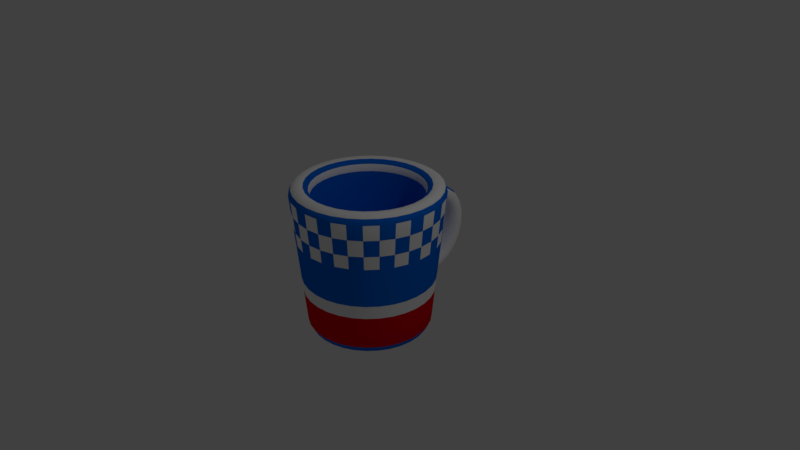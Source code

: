 # Source: Cup_Sample3.blend  (saved by Blender 2.79.0; exported with 4.5.12 LTS)
import bpy
from mathutils import Matrix  # noqa: F401  (used for matrix-valued properties, if any)

bpy.ops.wm.read_factory_settings(use_empty=True)
scene = bpy.context.scene
scene.name = 'Scene'

# ---- collections
col_collection_1 = bpy.data.collections.new('Collection 1'); scene.collection.children.link(col_collection_1)

# ---- materials (node trees are filled in below, after node groups)
mat_white = bpy.data.materials.new('White')
mat_white.alpha_threshold = 0.0
mat_white.use_transparent_shadow = False
mat_white.diffuse_color = (1.0, 1.0, 1.0, 1.0)
mat_white.roughness = 0.5
mat_white.specular_intensity = 1.0
mat_white.line_color = (0.0, 0.0, 0.0, 1.0)
mat_blue = bpy.data.materials.new('Blue')
mat_blue.alpha_threshold = 0.0
mat_blue.use_transparent_shadow = False
mat_blue.diffuse_color = (0.0, 0.1598, 0.8, 1.0)
mat_blue.roughness = 0.5
mat_red = bpy.data.materials.new('Red')
mat_red.alpha_threshold = 0.0
mat_red.use_transparent_shadow = False
mat_red.diffuse_color = (0.8, 0.0, 0.009742, 1.0)
mat_red.roughness = 0.5

# ---- material node trees

# ---- world
world_world = bpy.data.worlds.new('World'); scene.world = world_world
world_world.color = (0.05088, 0.05088, 0.05088)
world_world.use_sun_shadow = False
world_world.sun_shadow_jitter_overblur = 0.0
world_world.cycles.sampling_method = 'MANUAL'

# ---- cameras
cam_camera = bpy.data.cameras.new('Camera')
cam_camera.clip_end = 100.0
cam_camera.lens = 35.0
cam_camera.sensor_width = 32.0
cam_camera.sensor_height = 18.0
cam_camera.ortho_scale = 7.314
cam_camera.dof.focus_distance = 0.0
cam_camera.dof.aperture_fstop = 128.0

# ---- lights
light_lamp = bpy.data.lights.new('Lamp', 'POINT')
light_lamp.transmission_factor = 0.0
light_lamp.cutoff_distance = 30.0
light_lamp.energy = 100.0
light_lamp.shadow_buffer_clip_start = 1.001
light_lamp.shadow_soft_size = 0.1
light_lamp.shadow_maximum_resolution = 0.006
light_lamp.use_absolute_resolution = True

# ---- meshes
me_cube_001 = bpy.data.meshes.new('Cube.001')
me_cube_001.from_pydata([(0.3404, 0.8218, 1.0), (0.3787, 0.9142, 0.8905), (0.3686, 0.89, 0.9635), (0.2669, 0.6444, -1.0), (0.3132, 0.7562, -0.8905), (0.2972, 0.7174, -0.9695), (0.193, 0.9705, 0.8905), (0.1735, 0.8724, 1.0), (0.1879, 0.9448, 0.9635), (0.1361, 0.6841, -1.0), (0.1597, 0.8028, -0.8905), (0.1515, 0.7616, -0.9695), (1.248e-09, 0.9895, 0.8905), (1.277e-08, 0.8895, 1.0), (4.235e-09, 0.9633, 0.9635), (-6.147e-08, 0.6975, -1.0), (2.155e-08, 0.8185, -0.8905), (-9.166e-09, 0.7766, -0.9695), (0.1423, 0.7154, 0.8445), (0.1449, 0.7284, 0.9422), (0.1576, 0.7924, 0.9883), (0.2791, 0.6739, 0.8445), (0.3092, 0.7465, 0.9883), (0.2842, 0.6861, 0.9422), (0.3875, 0.58, -1.0), (0.4547, 0.6806, -0.8905), (0.4314, 0.6457, -0.9695), (0.4942, 0.7396, 1.0), (0.5497, 0.8227, 0.8905), (0.5352, 0.8009, 0.9635), (0.4932, 0.4932, -1.0), (0.5788, 0.5788, -0.8905), (0.5491, 0.5491, -0.9695), (0.629, 0.629, 1.0), (0.6997, 0.6997, 0.8905), (0.6812, 0.6812, 0.9635), (0.58, 0.3875, -1.0), (0.6806, 0.4547, -0.8905), (0.6457, 0.4314, -0.9695), (0.7396, 0.4942, 1.0), (0.8227, 0.5497, 0.8905), (0.8009, 0.5352, 0.9635), (0.6444, 0.2669, -1.0), (0.7562, 0.3132, -0.8905), (0.7174, 0.2972, -0.9695), (0.8218, 0.3404, 1.0), (0.9142, 0.3787, 0.8905), (0.89, 0.3686, 0.9635), (0.6841, 0.1361, -1.0), (0.8028, 0.1597, -0.8905), (0.7616, 0.1515, -0.9695), (0.8724, 0.1735, 1.0), (0.9705, 0.193, 0.8905), (0.9448, 0.1879, 0.9635), (0.6975, 3.763e-07, -1.0), (0.8185, 1.135e-07, -0.8905), (0.7766, 2.217e-07, -0.9695), (0.8895, 9.919e-08, 1.0), (0.9895, 7.77e-08, 0.8905), (0.9633, 8.346e-08, 0.9635), (0.6841, -0.1361, -1.0), (0.8028, -0.1597, -0.8905), (0.7616, -0.1515, -0.9695), (0.8724, -0.1735, 1.0), (0.9705, -0.193, 0.8905), (0.9448, -0.1879, 0.9635), (0.6444, -0.2669, -1.0), (0.7562, -0.3132, -0.8905), (0.7174, -0.2972, -0.9695), (0.8218, -0.3404, 1.0), (0.9142, -0.3787, 0.8905), (0.89, -0.3686, 0.9635), (0.58, -0.3875, -1.0), (0.6806, -0.4547, -0.8905), (0.6457, -0.4314, -0.9695), (0.7396, -0.4942, 1.0), (0.8227, -0.5497, 0.8905), (0.8009, -0.5352, 0.9635), (0.4932, -0.4932, -1.0), (0.5788, -0.5788, -0.8905), (0.5491, -0.5491, -0.9695), (0.629, -0.629, 1.0), (0.6997, -0.6997, 0.8905), (0.6812, -0.6812, 0.9635), (0.3875, -0.58, -1.0), (0.4547, -0.6806, -0.8905), (0.4314, -0.6457, -0.9695), (0.4942, -0.7396, 1.0), (0.5497, -0.8227, 0.8905), (0.5352, -0.8009, 0.9635), (0.2669, -0.6444, -1.0), (0.3132, -0.7562, -0.8905), (0.2972, -0.7174, -0.9695), (0.3404, -0.8218, 1.0), (0.3787, -0.9142, 0.8905), (0.3686, -0.89, 0.9635), (0.1361, -0.6841, -1.0), (0.1597, -0.8028, -0.8905), (0.1515, -0.7616, -0.9695), (0.1735, -0.8724, 1.0), (0.193, -0.9705, 0.8905), (0.1879, -0.9448, 0.9635), (-4.601e-07, -0.6975, -1.0), (-2.452e-07, -0.8185, -0.8905), (-3.336e-07, -0.7766, -0.9695), (-2.771e-07, -0.8895, 1.0), (-3.212e-07, -0.9895, 0.8905), (-3.096e-07, -0.9633, 0.9635), (-0.1361, -0.6841, -1.0), (-0.1597, -0.8028, -0.8905), (-0.1515, -0.7616, -0.9695), (-0.1735, -0.8724, 1.0), (-0.193, -0.9705, 0.8905), (-0.1879, -0.9448, 0.9635), (-0.2669, -0.6444, -1.0), (-0.3132, -0.7562, -0.8905), (-0.2972, -0.7174, -0.9695), (-0.3404, -0.8218, 1.0), (-0.3787, -0.9142, 0.8905), (-0.3686, -0.89, 0.9635), (-0.3875, -0.58, -1.0), (-0.4547, -0.6806, -0.8905), (-0.4314, -0.6457, -0.9695), (-0.4942, -0.7396, 1.0), (-0.5497, -0.8227, 0.8905), (-0.5352, -0.8009, 0.9635), (-0.4932, -0.4932, -1.0), (-0.5788, -0.5788, -0.8905), (-0.5491, -0.5491, -0.9695), (-0.629, -0.629, 1.0), (-0.6997, -0.6997, 0.8905), (-0.6812, -0.6812, 0.9635), (-0.58, -0.3875, -1.0), (-0.6806, -0.4547, -0.8905), (-0.6457, -0.4314, -0.9695), (-0.7396, -0.4942, 1.0), (-0.8227, -0.5497, 0.8905), (-0.8009, -0.5352, 0.9635), (-0.6444, -0.2669, -1.0), (-0.7562, -0.3132, -0.8905), (-0.7174, -0.2972, -0.9695), (-0.8218, -0.3404, 1.0), (-0.9142, -0.3787, 0.8905), (-0.89, -0.3686, 0.9635), (-0.6841, -0.1361, -1.0), (-0.8028, -0.1597, -0.8905), (-0.7616, -0.1515, -0.9695), (-0.8724, -0.1735, 1.0), (-0.9705, -0.193, 0.8905), (-0.9448, -0.1879, 0.9635), (-0.6975, 9.285e-07, -1.0), (-0.8185, 8.421e-07, -0.8905), (-0.7766, 8.837e-07, -0.9695), (-0.8895, 8.909e-07, 1.0), (-0.9895, 9.584e-07, 0.8905), (-0.9633, 9.41e-07, 0.9635), (-0.6841, 0.1361, -1.0), (-0.8028, 0.1597, -0.8905), (-0.7616, 0.1515, -0.9695), (-0.8724, 0.1735, 1.0), (-0.9705, 0.193, 0.8905), (-0.9448, 0.1879, 0.9635), (-0.6444, 0.2669, -1.0), (-0.7562, 0.3132, -0.8905), (-0.7174, 0.2972, -0.9695), (-0.8218, 0.3404, 1.0), (-0.9142, 0.3787, 0.8905), (-0.89, 0.3686, 0.9635), (-0.58, 0.3875, -1.0), (-0.6806, 0.4547, -0.8905), (-0.6457, 0.4314, -0.9695), (-0.7396, 0.4942, 1.0), (-0.8227, 0.5497, 0.8905), (-0.8009, 0.5352, 0.9635), (-0.4932, 0.4932, -1.0), (-0.5788, 0.5788, -0.8905), (-0.5491, 0.5491, -0.9695), (-0.629, 0.629, 1.0), (-0.6997, 0.6997, 0.8905), (-0.6811, 0.6812, 0.9635), (-0.3875, 0.58, -1.0), (-0.4547, 0.6806, -0.8905), (-0.4314, 0.6457, -0.9695), (-0.4942, 0.7396, 1.0), (-0.5497, 0.8227, 0.8905), (-0.5352, 0.8009, 0.9635), (-0.2669, 0.6444, -1.0), (-0.3132, 0.7562, -0.8905), (-0.2972, 0.7174, -0.9695), (-0.3404, 0.8218, 1.0), (-0.3787, 0.9142, 0.8905), (-0.3686, 0.89, 0.9635), (-0.1361, 0.6841, -1.0), (-0.1597, 0.8028, -0.8905), (-0.1515, 0.7616, -0.9695), (-0.1735, 0.8724, 1.0), (-0.193, 0.9705, 0.8905), (-0.1879, 0.9448, 0.9635), (3.119e-08, 0.7294, 0.8445), (2.967e-08, 0.7426, 0.9422), (2.215e-08, 0.808, 0.9883), (0.4052, 0.6065, 0.8445), (0.4489, 0.6718, 0.9883), (0.4126, 0.6175, 0.9422), (0.5158, 0.5158, 0.8445), (0.5713, 0.5713, 0.9883), (0.5251, 0.5251, 0.9422), (0.6065, 0.4052, 0.8445), (0.6718, 0.4489, 0.9883), (0.6175, 0.4126, 0.9422), (0.6739, 0.2791, 0.8445), (0.7465, 0.3092, 0.9883), (0.6861, 0.2842, 0.9422), (0.7154, 0.1423, 0.8445), (0.7924, 0.1576, 0.9883), (0.7284, 0.1449, 0.9422), (0.7294, 1.337e-07, 0.8445), (0.808, 1.167e-07, 0.9883), (0.7426, 1.308e-07, 0.9422), (0.7154, -0.1423, 0.8445), (0.7924, -0.1576, 0.9883), (0.7284, -0.1449, 0.9422), (0.6739, -0.2791, 0.8445), (0.7465, -0.3092, 0.9883), (0.6861, -0.2842, 0.9422), (0.6065, -0.4052, 0.8445), (0.6718, -0.4489, 0.9883), (0.6175, -0.4126, 0.9422), (0.5158, -0.5158, 0.8445), (0.5713, -0.5713, 0.9883), (0.5251, -0.5251, 0.9422), (0.4052, -0.6065, 0.8445), (0.4489, -0.6718, 0.9883), (0.4126, -0.6175, 0.9422), (0.2791, -0.6739, 0.8445), (0.3092, -0.7465, 0.9883), (0.2842, -0.6861, 0.9422), (0.1423, -0.7154, 0.8445), (0.1576, -0.7924, 0.9883), (0.1449, -0.7284, 0.9422), (-2.065e-07, -0.7294, 0.8445), (-2.411e-07, -0.808, 0.9883), (-2.123e-07, -0.7426, 0.9422), (-0.1423, -0.7154, 0.8445), (-0.1576, -0.7924, 0.9883), (-0.1449, -0.7284, 0.9422), (-0.2791, -0.6739, 0.8445), (-0.3092, -0.7465, 0.9883), (-0.2842, -0.6861, 0.9422), (-0.4052, -0.6065, 0.8445), (-0.4489, -0.6718, 0.9883), (-0.4126, -0.6175, 0.9422), (-0.5158, -0.5158, 0.8445), (-0.5713, -0.5713, 0.9883), (-0.5251, -0.5251, 0.9422), (-0.6065, -0.4052, 0.8445), (-0.6718, -0.4489, 0.9883), (-0.6175, -0.4126, 0.9422), (-0.6739, -0.2791, 0.8445), (-0.7465, -0.3092, 0.9883), (-0.6861, -0.2842, 0.9422), (-0.7154, -0.1423, 0.8445), (-0.7924, -0.1576, 0.9883), (-0.7284, -0.1449, 0.9422), (-0.7294, 7.83e-07, 0.8445), (-0.808, 8.359e-07, 0.9883), (-0.7426, 7.918e-07, 0.9422), (-0.7154, 0.1423, 0.8445), (-0.7924, 0.1576, 0.9883), (-0.7284, 0.1449, 0.9422), (-0.6739, 0.2791, 0.8445), (-0.7465, 0.3092, 0.9883), (-0.6861, 0.2842, 0.9422), (-0.6065, 0.4052, 0.8445), (-0.6718, 0.4489, 0.9883), (-0.6175, 0.4126, 0.9422), (-0.5158, 0.5158, 0.8445), (-0.5713, 0.5713, 0.9883), (-0.5251, 0.5251, 0.9422), (-0.4052, 0.6065, 0.8445), (-0.4489, 0.6718, 0.9883), (-0.4126, 0.6175, 0.9422), (-0.2791, 0.6739, 0.8445), (-0.2842, 0.6861, 0.9422), (-0.3092, 0.7465, 0.9883), (-0.1423, 0.7154, 0.8445), (-0.1449, 0.7284, 0.9422), (-0.1576, 0.7924, 0.9883), (-0.1784, 0.4308, -0.8061), (-0.2244, 0.5416, -0.6965), (-0.2085, 0.5033, -0.7586), (-0.3257, 0.4875, -0.6965), (-0.2591, 0.3877, -0.8061), (-0.3027, 0.453, -0.7586), (-0.09097, 0.4573, -0.8061), (-0.1144, 0.575, -0.6965), (-0.1063, 0.5343, -0.7586), (5.495e-08, 0.4663, -0.8061), (4.734e-08, 0.5863, -0.6965), (5.007e-08, 0.5448, -0.7586), (-0.4146, 0.4146, -0.6965), (-0.3297, 0.3297, -0.8061), (-0.3852, 0.3852, -0.7586), (-0.4875, 0.3257, -0.6965), (-0.3877, 0.2591, -0.8061), (-0.453, 0.3027, -0.7586), (-0.5416, 0.2244, -0.6965), (-0.4308, 0.1784, -0.8061), (-0.5033, 0.2085, -0.7586), (-0.575, 0.1144, -0.6965), (-0.4573, 0.09097, -0.8061), (-0.5343, 0.1063, -0.7586), (-0.5863, 6.884e-07, -0.6965), (-0.4663, 6.547e-07, -0.8061), (-0.5448, 6.758e-07, -0.7586), (-0.575, -0.1144, -0.6965), (-0.4573, -0.09097, -0.8061), (-0.5343, -0.1063, -0.7586), (-0.5416, -0.2244, -0.6965), (-0.4308, -0.1784, -0.8061), (-0.5033, -0.2085, -0.7586), (-0.4875, -0.3257, -0.6965), (-0.3877, -0.2591, -0.8061), (-0.453, -0.3027, -0.7586), (-0.4146, -0.4146, -0.6965), (-0.3297, -0.3297, -0.8061), (-0.3852, -0.3852, -0.7586), (-0.3257, -0.4875, -0.6965), (-0.2591, -0.3877, -0.8061), (-0.3027, -0.453, -0.7586), (-0.2244, -0.5416, -0.6965), (-0.1784, -0.4308, -0.8061), (-0.2085, -0.5033, -0.7586), (-0.1144, -0.575, -0.6965), (-0.09097, -0.4573, -0.8061), (-0.1063, -0.5343, -0.7586), (-1.437e-07, -0.5863, -0.6965), (-1.378e-07, -0.4663, -0.8061), (-1.408e-07, -0.5448, -0.7586), (0.1144, -0.575, -0.6965), (0.09097, -0.4573, -0.8061), (0.1063, -0.5343, -0.7586), (0.2244, -0.5416, -0.6965), (0.1784, -0.4308, -0.8061), (0.2085, -0.5033, -0.7586), (0.3257, -0.4875, -0.6965), (0.2591, -0.3877, -0.8061), (0.3027, -0.453, -0.7586), (0.4146, -0.4146, -0.6965), (0.3297, -0.3297, -0.8061), (0.3852, -0.3852, -0.7586), (0.4875, -0.3257, -0.6965), (0.3877, -0.2591, -0.8061), (0.453, -0.3027, -0.7586), (0.5416, -0.2244, -0.6965), (0.4308, -0.1784, -0.8061), (0.5033, -0.2085, -0.7586), (0.575, -0.1144, -0.6965), (0.4573, -0.09097, -0.8061), (0.5343, -0.1063, -0.7586), (0.5863, 1.666e-07, -0.6965), (0.4663, 1.108e-07, -0.8061), (0.5448, 1.489e-07, -0.7586), (0.575, 0.1144, -0.6965), (0.4573, 0.09097, -0.8061), (0.5343, 0.1063, -0.7586), (0.5416, 0.2244, -0.6965), (0.4308, 0.1784, -0.8061), (0.5033, 0.2085, -0.7586), (0.4875, 0.3257, -0.6965), (0.3877, 0.2591, -0.8061), (0.453, 0.3027, -0.7586), (0.4146, 0.4146, -0.6965), (0.3297, 0.3297, -0.8061), (0.3852, 0.3852, -0.7586), (0.3257, 0.4875, -0.6965), (0.2591, 0.3877, -0.8061), (0.3027, 0.453, -0.7586), (0.2244, 0.5416, -0.6965), (0.1784, 0.4308, -0.8061), (0.2085, 0.5033, -0.7586), (0.09097, 0.4573, -0.8061), (0.1144, 0.575, -0.6965), (0.1063, 0.5343, -0.7586), (0.3711, 0.8958, 0.6838), (0.363, 0.8762, 0.4629), (0.3298, 0.7961, -0.4406), (0.3212, 0.7755, -0.6735), (0.5387, 0.8062, 0.6838), (0.5269, 0.7886, 0.4629), (0.4787, 0.7165, -0.4406), (0.4663, 0.6979, -0.6735), (3.39e-07, 0.8734, -0.6959), (3.466e-07, 0.8938, -0.4131), (3.446e-07, 0.9767, 0.4403), (3.731e-07, 1.006, 0.7091), (0.6856, 0.6856, 0.6838), (0.6706, 0.6706, 0.4629), (0.6093, 0.6093, -0.4406), (0.5935, 0.5935, -0.6735), (0.8062, 0.5387, 0.6838), (0.7886, 0.5269, 0.4629), (0.7165, 0.4787, -0.4406), (0.6979, 0.4663, -0.6735), (0.8958, 0.3711, 0.6838), (0.8762, 0.363, 0.4629), (0.7961, 0.3298, -0.4406), (0.7755, 0.3212, -0.6735), (0.951, 0.1892, 0.6838), (0.9302, 0.185, 0.4629), (0.8451, 0.1681, -0.4406), (0.8232, 0.1638, -0.6735), (0.9696, 8.186e-08, 0.6838), (0.9484, 8.63e-08, 0.4629), (0.8617, 1.045e-07, -0.4406), (0.8394, 1.092e-07, -0.6735), (0.951, -0.1892, 0.6838), (0.9302, -0.185, 0.4629), (0.8451, -0.1681, -0.4406), (0.8232, -0.1638, -0.6735), (0.8958, -0.3711, 0.6838), (0.8762, -0.363, 0.4629), (0.7961, -0.3298, -0.4406), (0.7755, -0.3212, -0.6735), (0.8062, -0.5387, 0.6838), (0.7886, -0.5269, 0.4629), (0.7165, -0.4787, -0.4406), (0.6979, -0.4663, -0.6735), (0.6856, -0.6856, 0.6838), (0.6706, -0.6706, 0.4629), (0.6093, -0.6093, -0.4406), (0.5935, -0.5935, -0.6735), (0.5387, -0.8062, 0.6838), (0.5269, -0.7886, 0.4629), (0.4787, -0.7165, -0.4406), (0.4663, -0.6979, -0.6735), (0.3711, -0.8958, 0.6838), (0.363, -0.8762, 0.4629), (0.3298, -0.7961, -0.4406), (0.3212, -0.7755, -0.6735), (0.1892, -0.951, 0.6838), (0.185, -0.9302, 0.4629), (0.1681, -0.8451, -0.4406), (0.1638, -0.8232, -0.6735), (-3.123e-07, -0.9696, 0.6838), (-3.029e-07, -0.9484, 0.4629), (-2.644e-07, -0.8617, -0.4406), (-2.544e-07, -0.8394, -0.6735), (-0.1892, -0.951, 0.6838), (-0.185, -0.9302, 0.4629), (-0.1681, -0.8451, -0.4406), (-0.1638, -0.8232, -0.6735), (-0.3711, -0.8958, 0.6838), (-0.363, -0.8762, 0.4629), (-0.3298, -0.7961, -0.4406), (-0.3212, -0.7755, -0.6735), (-0.5387, -0.8062, 0.6838), (-0.5269, -0.7886, 0.4629), (-0.4787, -0.7165, -0.4406), (-0.4663, -0.6979, -0.6735), (-0.6856, -0.6856, 0.6838), (-0.6706, -0.6706, 0.4629), (-0.6093, -0.6093, -0.4406), (-0.5935, -0.5935, -0.6735), (-0.8062, -0.5387, 0.6838), (-0.7886, -0.5269, 0.4629), (-0.7165, -0.4787, -0.4406), (-0.6979, -0.4663, -0.6735), (-0.8958, -0.3711, 0.6838), (-0.8762, -0.363, 0.4629), (-0.7961, -0.3298, -0.4406), (-0.7755, -0.3212, -0.6735), (-0.951, -0.1892, 0.6838), (-0.9302, -0.185, 0.4629), (-0.8451, -0.1681, -0.4406), (-0.8232, -0.1637, -0.6735), (-0.9696, 9.449e-07, 0.6838), (-0.9484, 9.305e-07, 0.4629), (-0.8617, 8.715e-07, -0.4406), (-0.8394, 8.563e-07, -0.6735), (-0.951, 0.1892, 0.6838), (-0.9302, 0.185, 0.4629), (-0.8451, 0.1681, -0.4406), (-0.8232, 0.1638, -0.6735), (-0.8958, 0.3711, 0.6838), (-0.8762, 0.363, 0.4629), (-0.7961, 0.3298, -0.4406), (-0.7755, 0.3212, -0.6735), (-0.8062, 0.5387, 0.6838), (-0.7886, 0.5269, 0.4629), (-0.7165, 0.4787, -0.4406), (-0.6979, 0.4663, -0.6735), (-0.6856, 0.6856, 0.6838), (-0.6706, 0.6706, 0.4629), (-0.6093, 0.6093, -0.4406), (-0.5935, 0.5935, -0.6735), (-0.5387, 0.8062, 0.6838), (-0.5269, 0.7886, 0.4629), (-0.4787, 0.7165, -0.4406), (-0.4663, 0.6979, -0.6735), (-0.3711, 0.8958, 0.6838), (-0.363, 0.8762, 0.4629), (-0.3298, 0.7961, -0.4406), (-0.3212, 0.7755, -0.6735), (3.763e-07, 1.009, -0.6496), (3.744e-07, 0.9928, -0.4197), (3.725e-07, 1.081, 0.4514), (4.154e-07, 1.131, 0.665), (4.452e-07, 1.121, -0.3873), (5.178e-07, 1.228, -0.3282), (5.793e-07, 1.309, -0.24), (6.184e-07, 1.364, -0.1298), (6.277e-07, 1.392, -0.006454), (6.165e-07, 1.39, 0.119), (5.737e-07, 1.358, 0.2356), (5.271e-07, 1.297, 0.3346), (4.433e-07, 1.204, 0.4095), (4.899e-07, 1.197, -0.6007), (6.24e-07, 1.366, -0.5065), (7.134e-07, 1.493, -0.37), (7.618e-07, 1.576, -0.2063), (7.842e-07, 1.616, -0.02813), (7.767e-07, 1.61, 0.1536), (7.227e-07, 1.559, 0.3278), (6.389e-07, 1.458, 0.4817), (5.215e-07, 1.308, 0.5996), (0.1715, 0.8622, -0.2599), (0.1816, 0.9132, 0.2822), (0.3563, 0.8602, 0.2822), (0.3364, 0.8121, -0.2599), (0.5173, 0.7742, 0.2822), (0.4884, 0.7309, -0.2599), (1.436e-08, 0.8791, -0.2599), (8.182e-09, 0.9311, 0.2822), (-0.1715, 0.8622, -0.2599), (-0.1816, 0.9132, 0.2822), (0.6584, 0.6584, 0.2822), (0.6216, 0.6216, -0.2599), (0.7742, 0.5173, 0.2822), (0.7309, 0.4884, -0.2599), (0.8602, 0.3563, 0.2822), (0.8121, 0.3364, -0.2599), (0.9132, 0.1816, 0.2822), (0.8622, 0.1715, -0.2599), (0.9311, 8.993e-08, 0.2822), (0.8791, 1.008e-07, -0.2599), (0.9132, -0.1816, 0.2822), (0.8622, -0.1715, -0.2599), (0.8602, -0.3563, 0.2822), (0.8121, -0.3364, -0.2599), (0.7742, -0.5173, 0.2822), (0.7309, -0.4884, -0.2599), (0.6584, -0.6584, 0.2822), (0.6216, -0.6216, -0.2599), (0.5173, -0.7742, 0.2822), (0.4884, -0.7309, -0.2599), (0.3563, -0.8602, 0.2822), (0.3364, -0.8121, -0.2599), (0.1816, -0.9132, 0.2822), (0.1715, -0.8622, -0.2599), (-2.952e-07, -0.9311, 0.2822), (-2.721e-07, -0.8791, -0.2599), (-0.1816, -0.9132, 0.2822), (-0.1715, -0.8622, -0.2599), (-0.3563, -0.8602, 0.2822), (-0.3364, -0.8121, -0.2599), (-0.5173, -0.7742, 0.2822), (-0.4884, -0.7309, -0.2599), (-0.6584, -0.6584, 0.2822), (-0.6216, -0.6216, -0.2599), (-0.7742, -0.5173, 0.2822), (-0.7309, -0.4884, -0.2599), (-0.8602, -0.3563, 0.2822), (-0.8121, -0.3364, -0.2599), (-0.9132, -0.1816, 0.2822), (-0.8622, -0.1715, -0.2599), (-0.9311, 9.187e-07, 0.2822), (-0.8791, 8.833e-07, -0.2599), (-0.9132, 0.1816, 0.2822), (-0.8622, 0.1715, -0.2599), (-0.8602, 0.3563, 0.2822), (-0.8121, 0.3364, -0.2599), (-0.7742, 0.5173, 0.2822), (-0.7309, 0.4884, -0.2599), (-0.6584, 0.6584, 0.2822), (-0.6216, 0.6216, -0.2599), (-0.5173, 0.7742, 0.2822), (-0.4884, 0.7309, -0.2599), (-0.3563, 0.8602, 0.2822), (-0.3364, 0.8121, -0.2599), (0.08314, 0.8696, -0.6896), (0.1784, 0.8629, -0.5936), (0.1515, 0.8607, -0.6642), (0.1805, 0.8689, -0.5119), (0.0871, 0.8885, -0.4199), (0.157, 0.8757, -0.4457), (0.09912, 0.9723, 0.4469), (0.2022, 0.9678, 0.5364), (0.1754, 0.9632, 0.4723), (0.2041, 0.9755, 0.6118), (0.1029, 1.0, 0.703), (0.1807, 0.9852, 0.6784), (-0.1784, 0.8629, -0.5936), (-0.08314, 0.8696, -0.6896), (-0.1515, 0.8607, -0.6642), (-0.0871, 0.8885, -0.4199), (-0.1805, 0.8689, -0.5119), (-0.157, 0.8757, -0.4457), (-0.2022, 0.9678, 0.5364), (-0.09912, 0.9723, 0.4469), (-0.1754, 0.9632, 0.4723), (-0.1029, 1.0, 0.703), (-0.2041, 0.9755, 0.6118), (-0.1807, 0.9852, 0.6784), (0.07332, 1.006, -0.6437), (0.1595, 0.9921, -0.5653), (0.1303, 0.9988, -0.6162), (0.07614, 0.9899, -0.4268), (0.1606, 0.9882, -0.5077), (0.1332, 0.9866, -0.4559), (0.08815, 1.079, 0.4585), (0.1797, 1.089, 0.5345), (0.1504, 1.079, 0.4871), (0.1806, 1.1, 0.5869), (0.09079, 1.127, 0.6594), (0.1531, 1.115, 0.6329), (-0.1595, 0.9921, -0.5653), (-0.07332, 1.006, -0.6437), (-0.1303, 0.9988, -0.6162), (-0.07614, 0.9899, -0.4268), (-0.1606, 0.9882, -0.5077), (-0.1331, 0.9866, -0.4559), (-0.1797, 1.089, 0.5345), (-0.08815, 1.079, 0.4585), (-0.1504, 1.079, 0.4871), (-0.09079, 1.127, 0.6594), (-0.1806, 1.1, 0.5869), (-0.1531, 1.115, 0.6329), (0.08728, 1.204, 0.4162), (0.1782, 1.234, 0.4855), (0.1491, 1.213, 0.4427), (0.08598, 1.3, 0.3403), (0.1761, 1.352, 0.3955), (0.1472, 1.318, 0.3618), (0.08469, 1.363, 0.2396), (0.1741, 1.431, 0.2752), (0.1454, 1.388, 0.2536), (0.08341, 1.396, 0.1208), (0.1721, 1.472, 0.1351), (0.1436, 1.424, 0.1266), (0.08213, 1.398, -0.006896), (0.1701, 1.476, -0.01387), (0.1418, 1.427, -0.009311), (0.08085, 1.37, -0.1324), (0.1681, 1.443, -0.1601), (0.14, 1.397, -0.1428), (0.07957, 1.313, -0.2447), (0.1661, 1.376, -0.2922), (0.1381, 1.335, -0.2626), (0.07829, 1.23, -0.3344), (0.1641, 1.274, -0.3991), (0.1363, 1.245, -0.3587), (0.1621, 1.141, -0.4702), (0.077, 1.12, -0.3943), (0.1345, 1.126, -0.4223), (-0.077, 1.12, -0.3943), (-0.1621, 1.141, -0.4702), (-0.1345, 1.126, -0.4223), (-0.07828, 1.23, -0.3344), (-0.1641, 1.274, -0.3991), (-0.1363, 1.245, -0.3587), (-0.07956, 1.313, -0.2447), (-0.1661, 1.376, -0.2922), (-0.1381, 1.335, -0.2626), (-0.08084, 1.37, -0.1324), (-0.1681, 1.443, -0.1601), (-0.14, 1.397, -0.1428), (-0.08213, 1.398, -0.006896), (-0.1701, 1.476, -0.01387), (-0.1418, 1.427, -0.009311), (-0.08341, 1.396, 0.1208), (-0.1721, 1.472, 0.1351), (-0.1436, 1.424, 0.1266), (-0.08469, 1.363, 0.2396), (-0.1741, 1.431, 0.2752), (-0.1454, 1.388, 0.2536), (-0.08598, 1.3, 0.3403), (-0.1761, 1.352, 0.3955), (-0.1472, 1.318, 0.3618), (-0.1782, 1.234, 0.4855), (-0.08728, 1.204, 0.4162), (-0.1491, 1.213, 0.4427), (-0.1612, 1.16, -0.5246), (-0.07456, 1.192, -0.5954), (-0.1321, 1.179, -0.5707), (-0.1634, 1.309, -0.4441), (-0.07644, 1.361, -0.5024), (-0.1345, 1.341, -0.4824), (-0.1656, 1.422, -0.3249), (-0.07831, 1.487, -0.3672), (-0.1369, 1.463, -0.3527), (-0.1679, 1.496, -0.1793), (-0.08017, 1.57, -0.2045), (-0.1393, 1.543, -0.1957), (-0.1701, 1.532, -0.01932), (-0.08204, 1.609, -0.02724), (-0.1417, 1.581, -0.02417), (-0.1723, 1.527, 0.1435), (-0.08391, 1.604, 0.1535), (-0.1441, 1.575, 0.1505), (-0.1745, 1.481, 0.2977), (-0.08579, 1.552, 0.3265), (-0.1465, 1.525, 0.317), (-0.1767, 1.392, 0.4314), (-0.08767, 1.452, 0.4787), (-0.1489, 1.428, 0.4624), (-0.08955, 1.302, 0.5949), (-0.179, 1.259, 0.5319), (-0.1513, 1.284, 0.5724), (0.07456, 1.192, -0.5954), (0.1612, 1.16, -0.5246), (0.1321, 1.179, -0.5707), (0.07644, 1.361, -0.5024), (0.1634, 1.309, -0.4441), (0.1345, 1.341, -0.4824), (0.07831, 1.487, -0.3672), (0.1656, 1.422, -0.3249), (0.1369, 1.463, -0.3527), (0.08018, 1.57, -0.2045), (0.1679, 1.496, -0.1793), (0.1393, 1.543, -0.1957), (0.08205, 1.609, -0.02724), (0.1701, 1.532, -0.01932), (0.1417, 1.581, -0.02417), (0.08392, 1.604, 0.1535), (0.1723, 1.527, 0.1435), (0.1441, 1.575, 0.1505), (0.08579, 1.552, 0.3265), (0.1745, 1.481, 0.2977), (0.1465, 1.525, 0.317), (0.08767, 1.452, 0.4787), (0.1767, 1.392, 0.4314), (0.1489, 1.428, 0.4624), (0.179, 1.259, 0.5319), (0.08955, 1.302, 0.5949), (0.1513, 1.284, 0.5724), (4.657e-07, 0.9815, 0.7935), (4.359e-07, 0.94, 0.3669), (0.1347, 0.9307, 0.3718), (0.2756, 0.9153, 0.5063), (0.2802, 0.9279, 0.6442), (0.1417, 0.9708, 0.7888), (-0.2756, 0.9153, 0.5063), (-0.2802, 0.9279, 0.6442), (-0.1347, 0.9307, 0.3718), (-0.1417, 0.9708, 0.7888), (0.2465, 0.946, 0.7492), (0.2365, 0.9142, 0.4085), (-0.2365, 0.9142, 0.4085), (-0.2465, 0.946, 0.7492), (4.154e-07, 0.8316, -0.7876), (4.247e-07, 0.8722, -0.3434), (0.1172, 0.8234, -0.7828), (0.2434, 0.8118, -0.6304), (0.2482, 0.8243, -0.4862), (0.1244, 0.8624, -0.3484), (-0.1172, 0.8234, -0.7828), (-0.2434, 0.8118, -0.6304), (-0.2482, 0.8243, -0.4862), (-0.1244, 0.8624, -0.3484), (0.2169, 0.8406, -0.3854), (0.2065, 0.8094, -0.7414), (-0.2065, 0.8094, -0.7414), (-0.2169, 0.8406, -0.3854), (1.043e-07, 2.98e-07, -0.8061), (1.043e-07, 2.98e-07, -0.8061), (8.941e-08, 2.98e-07, -0.8061), (8.941e-08, 2.98e-07, -0.8061), (8.941e-08, 2.98e-07, -0.8061), (8.941e-08, 2.831e-07, -0.8061), (8.941e-08, 2.831e-07, -0.8061), (8.941e-08, 2.841e-07, -0.8061), (8.941e-08, 2.831e-07, -0.8061), (8.941e-08, 2.831e-07, -0.8061), (8.941e-08, 2.98e-07, -0.8061), (8.941e-08, 2.98e-07, -0.8061), (8.941e-08, 2.98e-07, -0.8061), (1.043e-07, 2.98e-07, -0.8061), (1.043e-07, 2.98e-07, -0.8061), (1.01e-07, 2.98e-07, -0.8061), (1.043e-07, 2.98e-07, -0.8061), (1.043e-07, 2.98e-07, -0.8061), (8.941e-08, 2.98e-07, -0.8061), (8.941e-08, 2.98e-07, -0.8061), (8.941e-08, 2.98e-07, -0.8061), (8.941e-08, 2.831e-07, -0.8061), (8.941e-08, 2.831e-07, -0.8061), (8.941e-08, 2.841e-07, -0.8061), (8.941e-08, 2.831e-07, -0.8061), (8.941e-08, 2.831e-07, -0.8061), (8.941e-08, 2.98e-07, -0.8061), (8.941e-08, 2.98e-07, -0.8061), (1.01e-07, 2.98e-07, -0.8061), (1.043e-07, 2.98e-07, -0.8061), (8.941e-08, 2.98e-07, -0.8061), (1.043e-07, 2.98e-07, -0.8061), (5.96e-08, 2.98e-07, -1.0), (7.451e-08, 2.98e-07, -1.0), (6.938e-08, 2.98e-07, -1.0), (5.96e-08, 2.98e-07, -1.0), (5.96e-08, 2.98e-07, -1.0), (5.96e-08, 2.98e-07, -1.0), (5.96e-08, 2.98e-07, -1.0), (5.96e-08, 2.831e-07, -1.0), (5.96e-08, 2.85e-07, -1.0), (5.96e-08, 2.831e-07, -1.0), (5.96e-08, 2.98e-07, -1.0), (5.96e-08, 2.98e-07, -1.0), (5.96e-08, 2.98e-07, -1.0), (5.96e-08, 2.98e-07, -1.0), (5.96e-08, 2.98e-07, -1.0), (7.451e-08, 2.98e-07, -1.0), (6.938e-08, 2.98e-07, -1.0), (7.451e-08, 2.98e-07, -1.0), (5.96e-08, 2.98e-07, -1.0), (5.96e-08, 2.98e-07, -1.0), (5.96e-08, 2.98e-07, -1.0), (5.96e-08, 2.98e-07, -1.0), (5.96e-08, 2.98e-07, -1.0), (5.96e-08, 2.831e-07, -1.0), (5.96e-08, 2.85e-07, -1.0), (5.96e-08, 2.831e-07, -1.0), (5.96e-08, 2.98e-07, -1.0), (5.96e-08, 2.98e-07, -1.0), (5.96e-08, 2.98e-07, -1.0), (5.96e-08, 2.98e-07, -1.0), (5.96e-08, 2.98e-07, -1.0), (7.451e-08, 2.98e-07, -1.0)], [], [(424, 76, 82, 428), (384, 1, 28, 388), (0, 7, 20, 22), (216, 213, 363, 360), (766, 603, 392, 760), (488, 172, 178, 492), (240, 237, 339, 336), (156, 162, 832, 831), (412, 58, 64, 416), (273, 270, 306, 303), (22, 202, 27, 0), (444, 106, 112, 448), (249, 246, 330, 327), (202, 205, 33, 27), (476, 154, 160, 480), (225, 222, 354, 351), (205, 208, 39, 33), (200, 20, 7, 13), (21, 18, 382, 378), (208, 211, 45, 39), (400, 40, 46, 404), (282, 279, 291, 289), (211, 214, 51, 45), (432, 88, 94, 436), (258, 255, 321, 318), (214, 217, 57, 51), (464, 136, 142, 468), (234, 231, 345, 342), (217, 220, 63, 57), (496, 184, 190, 500), (210, 207, 369, 366), (220, 223, 69, 63), (267, 264, 312, 309), (18, 198, 298, 382), (223, 226, 75, 69), (420, 70, 76, 424), (204, 201, 375, 372), (226, 229, 81, 75), (452, 118, 124, 456), (243, 240, 336, 333), (229, 232, 87, 81), (484, 166, 172, 488), (232, 235, 93, 87), (408, 52, 58, 412), (219, 216, 360, 357), (235, 238, 99, 93), (440, 100, 106, 444), (276, 273, 303, 300), (238, 241, 105, 99), (472, 148, 154, 476), (252, 249, 327, 324), (241, 244, 111, 105), (228, 225, 351, 348), (388, 28, 34, 396), (244, 247, 117, 111), (396, 34, 40, 400), (198, 285, 295, 298), (247, 250, 123, 117), (428, 82, 88, 432), (261, 258, 318, 315), (250, 253, 129, 123), (460, 130, 136, 464), (237, 234, 342, 339), (253, 256, 135, 129), (492, 178, 184, 496), (213, 210, 366, 363), (256, 259, 141, 135), (615, 720, 662, 618), (270, 267, 309, 306), (259, 262, 147, 141), (416, 64, 70, 420), (246, 243, 333, 330), (262, 265, 153, 147), (448, 112, 118, 452), (222, 219, 357, 354), (265, 268, 159, 153), (480, 160, 166, 484), (201, 21, 378, 375), (268, 271, 165, 159), (404, 46, 52, 408), (279, 276, 300, 291), (271, 274, 171, 165), (436, 94, 100, 440), (255, 252, 324, 321), (274, 277, 177, 171), (468, 142, 148, 472), (284, 287, 195, 189), (231, 228, 348, 345), (395, 600, 624, 507), (287, 200, 13, 195), (456, 124, 130, 460), (207, 204, 372, 369), (277, 280, 183, 177), (611, 395, 507, 635), (264, 261, 315, 312), (12, 14, 8, 6), (2, 8, 7, 0), (10, 4, 5, 11), (11, 9, 15, 17), (284, 280, 281, 283), (283, 281, 279, 282), (1, 2, 29, 28), (8, 14, 13, 7), (16, 10, 11, 17), (26, 24, 3, 5), (287, 284, 283, 286), (286, 283, 282, 285), (200, 287, 286, 199), (199, 286, 285, 198), (280, 277, 278, 281), (281, 278, 276, 279), (4, 25, 26, 5), (32, 30, 24, 26), (28, 29, 35, 34), (29, 2, 0, 27), (277, 274, 275, 278), (278, 275, 273, 276), (25, 31, 32, 26), (38, 36, 30, 32), (34, 35, 41, 40), (35, 29, 27, 33), (274, 271, 272, 275), (275, 272, 270, 273), (31, 37, 38, 32), (44, 42, 36, 38), (40, 41, 47, 46), (41, 35, 33, 39), (271, 268, 269, 272), (272, 269, 267, 270), (37, 43, 44, 38), (50, 48, 42, 44), (46, 47, 53, 52), (47, 41, 39, 45), (268, 265, 266, 269), (269, 266, 264, 267), (43, 49, 50, 44), (56, 54, 48, 50), (52, 53, 59, 58), (53, 47, 45, 51), (265, 262, 263, 266), (266, 263, 261, 264), (49, 55, 56, 50), (62, 60, 54, 56), (58, 59, 65, 64), (59, 53, 51, 57), (262, 259, 260, 263), (263, 260, 258, 261), (55, 61, 62, 56), (68, 66, 60, 62), (64, 65, 71, 70), (65, 59, 57, 63), (259, 256, 257, 260), (260, 257, 255, 258), (61, 67, 68, 62), (74, 72, 66, 68), (70, 71, 77, 76), (71, 65, 63, 69), (256, 253, 254, 257), (257, 254, 252, 255), (67, 73, 74, 68), (80, 78, 72, 74), (76, 77, 83, 82), (77, 71, 69, 75), (253, 250, 251, 254), (254, 251, 249, 252), (73, 79, 80, 74), (86, 84, 78, 80), (82, 83, 89, 88), (83, 77, 75, 81), (250, 247, 248, 251), (251, 248, 246, 249), (79, 85, 86, 80), (92, 90, 84, 86), (88, 89, 95, 94), (89, 83, 81, 87), (247, 244, 245, 248), (248, 245, 243, 246), (85, 91, 92, 86), (98, 96, 90, 92), (94, 95, 101, 100), (95, 89, 87, 93), (244, 241, 242, 245), (245, 242, 240, 243), (91, 97, 98, 92), (104, 102, 96, 98), (100, 101, 107, 106), (101, 95, 93, 99), (241, 238, 239, 242), (242, 239, 237, 240), (97, 103, 104, 98), (110, 108, 102, 104), (106, 107, 113, 112), (107, 101, 99, 105), (238, 235, 236, 239), (239, 236, 234, 237), (103, 109, 110, 104), (116, 114, 108, 110), (112, 113, 119, 118), (113, 107, 105, 111), (235, 232, 233, 236), (236, 233, 231, 234), (109, 115, 116, 110), (122, 120, 114, 116), (118, 119, 125, 124), (119, 113, 111, 117), (232, 229, 230, 233), (233, 230, 228, 231), (115, 121, 122, 116), (128, 126, 120, 122), (124, 125, 131, 130), (125, 119, 117, 123), (229, 226, 227, 230), (230, 227, 225, 228), (121, 127, 128, 122), (134, 132, 126, 128), (130, 131, 137, 136), (131, 125, 123, 129), (226, 223, 224, 227), (227, 224, 222, 225), (127, 133, 134, 128), (140, 138, 132, 134), (136, 137, 143, 142), (137, 131, 129, 135), (223, 220, 221, 224), (224, 221, 219, 222), (133, 139, 140, 134), (146, 144, 138, 140), (142, 143, 149, 148), (143, 137, 135, 141), (220, 217, 218, 221), (221, 218, 216, 219), (139, 145, 146, 140), (152, 150, 144, 146), (148, 149, 155, 154), (149, 143, 141, 147), (217, 214, 215, 218), (218, 215, 213, 216), (145, 151, 152, 146), (158, 156, 150, 152), (154, 155, 161, 160), (155, 149, 147, 153), (214, 211, 212, 215), (215, 212, 210, 213), (151, 157, 158, 152), (164, 162, 156, 158), (160, 161, 167, 166), (161, 155, 153, 159), (211, 208, 209, 212), (212, 209, 207, 210), (157, 163, 164, 158), (170, 168, 162, 164), (166, 167, 173, 172), (167, 161, 159, 165), (208, 205, 206, 209), (209, 206, 204, 207), (163, 169, 170, 164), (176, 174, 168, 170), (172, 173, 179, 178), (173, 167, 165, 171), (205, 202, 203, 206), (206, 203, 201, 204), (169, 175, 176, 170), (182, 180, 174, 176), (178, 179, 185, 184), (179, 173, 171, 177), (202, 22, 23, 203), (203, 23, 21, 201), (175, 181, 182, 176), (188, 186, 180, 182), (184, 185, 191, 190), (185, 179, 177, 183), (20, 200, 199, 19), (19, 199, 198, 18), (181, 187, 188, 182), (194, 192, 186, 188), (190, 191, 197, 196), (191, 185, 183, 189), (22, 20, 19, 23), (23, 19, 18, 21), (187, 193, 194, 188), (17, 15, 192, 194), (196, 197, 14, 12), (197, 191, 189, 195), (193, 16, 17, 194), (280, 284, 189, 183), (14, 197, 195, 13), (289, 290, 296, 295), (290, 293, 292, 288), (295, 296, 299, 298), (296, 290, 288, 294), (300, 302, 293, 291), (299, 296, 294, 297), (303, 305, 302, 300), (293, 302, 301, 292), (306, 308, 305, 303), (302, 305, 304, 301), (309, 311, 308, 306), (305, 308, 307, 304), (312, 314, 311, 309), (308, 311, 310, 307), (315, 317, 314, 312), (311, 314, 313, 310), (318, 320, 317, 315), (314, 317, 316, 313), (321, 323, 320, 318), (317, 320, 319, 316), (324, 326, 323, 321), (320, 323, 322, 319), (327, 329, 326, 324), (323, 326, 325, 322), (330, 332, 329, 327), (326, 329, 328, 325), (333, 335, 332, 330), (329, 332, 331, 328), (336, 338, 335, 333), (332, 335, 334, 331), (339, 341, 338, 336), (335, 338, 337, 334), (342, 344, 341, 339), (338, 341, 340, 337), (345, 347, 344, 342), (341, 344, 343, 340), (348, 350, 347, 345), (344, 347, 346, 343), (351, 353, 350, 348), (347, 350, 349, 346), (354, 356, 353, 351), (350, 353, 352, 349), (357, 359, 356, 354), (353, 356, 355, 352), (360, 362, 359, 357), (356, 359, 358, 355), (363, 365, 362, 360), (359, 362, 361, 358), (366, 368, 365, 363), (362, 365, 364, 361), (369, 371, 368, 366), (365, 368, 367, 364), (372, 374, 371, 369), (368, 371, 370, 367), (375, 377, 374, 372), (371, 374, 373, 370), (378, 380, 377, 375), (374, 377, 376, 373), (298, 299, 383, 382), (377, 380, 379, 376), (382, 383, 380, 378), (383, 299, 297, 381), (380, 383, 381, 379), (602, 606, 630, 626), (754, 609, 394, 747), (121, 459, 463, 127), (459, 458, 462, 463), (566, 457, 461, 568), (457, 456, 460, 461), (763, 764, 386, 387), (761, 532, 526, 765), (749, 750, 384, 385), (747, 394, 596, 748), (139, 471, 475, 145), (471, 470, 474, 475), (572, 469, 473, 574), (469, 468, 472, 473), (91, 439, 443, 97), (439, 438, 442, 443), (556, 437, 441, 558), (437, 436, 440, 441), (43, 407, 411, 49), (407, 406, 410, 411), (540, 405, 409, 542), (405, 404, 408, 409), (157, 483, 487, 163), (483, 482, 486, 487), (578, 481, 485, 580), (481, 480, 484, 485), (109, 451, 455, 115), (451, 450, 454, 455), (562, 449, 453, 564), (449, 448, 452, 453), (61, 419, 423, 67), (419, 418, 422, 423), (546, 417, 421, 548), (417, 416, 420, 421), (392, 603, 627, 504), (394, 609, 633, 506), (175, 495, 499, 181), (495, 494, 498, 499), (584, 493, 497, 586), (493, 492, 496, 497), (127, 463, 467, 133), (463, 462, 466, 467), (568, 461, 465, 570), (461, 460, 464, 465), (79, 431, 435, 85), (431, 430, 434, 435), (552, 429, 433, 554), (429, 428, 432, 433), (31, 399, 403, 37), (399, 398, 402, 403), (536, 397, 401, 538), (397, 396, 400, 401), (25, 391, 399, 31), (391, 390, 398, 399), (530, 389, 397, 536), (389, 388, 396, 397), (145, 475, 479, 151), (475, 474, 478, 479), (574, 473, 477, 576), (473, 472, 476, 477), (97, 443, 447, 103), (443, 442, 446, 447), (558, 441, 445, 560), (441, 440, 444, 445), (49, 411, 415, 55), (411, 410, 414, 415), (542, 409, 413, 544), (409, 408, 412, 413), (163, 487, 491, 169), (487, 486, 490, 491), (580, 485, 489, 582), (485, 484, 488, 489), (115, 455, 459, 121), (455, 454, 458, 459), (564, 453, 457, 566), (453, 452, 456, 457), (67, 423, 427, 73), (423, 422, 426, 427), (548, 421, 425, 550), (421, 420, 424, 425), (181, 499, 503, 187), (499, 498, 502, 503), (586, 497, 501, 588), (497, 496, 500, 501), (133, 467, 471, 139), (467, 466, 470, 471), (570, 465, 469, 572), (465, 464, 468, 469), (85, 435, 439, 91), (435, 434, 438, 439), (554, 433, 437, 556), (433, 432, 436, 437), (37, 403, 407, 43), (403, 402, 406, 407), (538, 401, 405, 540), (401, 400, 404, 405), (151, 479, 483, 157), (479, 478, 482, 483), (576, 477, 481, 578), (477, 476, 480, 481), (103, 447, 451, 109), (447, 446, 450, 451), (560, 445, 449, 562), (445, 444, 448, 449), (55, 415, 419, 61), (415, 414, 418, 419), (544, 413, 417, 546), (413, 412, 416, 417), (169, 491, 495, 175), (491, 490, 494, 495), (582, 489, 493, 584), (489, 488, 492, 493), (593, 591, 615, 618), (590, 392, 504, 614), (599, 597, 621, 623), (596, 394, 506, 620), (4, 387, 391, 25), (387, 386, 390, 391), (528, 385, 389, 530), (385, 384, 388, 389), (73, 427, 431, 79), (427, 426, 430, 431), (550, 425, 429, 552), (425, 424, 428, 429), (642, 741, 743, 639), (690, 516, 506, 633), (525, 716, 635, 507), (744, 525, 507, 624), (767, 768, 606, 602), (755, 196, 12, 746), (760, 392, 590, 762), (769, 534, 532, 761), (746, 12, 6, 751), (752, 753, 612, 608), (630, 666, 692, 626), (516, 638, 620, 506), (645, 738, 741, 642), (648, 735, 738, 645), (651, 732, 735, 648), (654, 729, 732, 651), (657, 726, 729, 654), (660, 723, 726, 657), (720, 723, 660, 662), (666, 669, 695, 692), (639, 743, 623, 621), (693, 696, 518, 517), (713, 687, 689, 717), (710, 684, 687, 713), (707, 681, 684, 710), (704, 678, 681, 707), (701, 675, 678, 704), (698, 672, 675, 701), (695, 669, 672, 698), (717, 689, 632, 636), (686, 515, 516, 690), (683, 514, 515, 686), (680, 513, 514, 683), (677, 512, 513, 680), (674, 511, 512, 677), (671, 510, 511, 674), (668, 509, 510, 671), (508, 509, 668, 665), (627, 693, 517, 504), (517, 518, 722, 719), (524, 714, 716, 525), (523, 711, 714, 524), (522, 708, 711, 523), (521, 705, 708, 522), (520, 702, 705, 521), (519, 699, 702, 520), (518, 696, 699, 519), (505, 508, 665, 629), (771, 592, 591, 763), (740, 524, 525, 744), (737, 523, 524, 740), (734, 522, 523, 737), (731, 521, 522, 734), (728, 520, 521, 731), (725, 519, 520, 728), (722, 518, 519, 725), (617, 663, 508, 505), (515, 641, 638, 516), (514, 644, 641, 515), (513, 647, 644, 514), (512, 650, 647, 513), (511, 653, 650, 512), (510, 656, 653, 511), (509, 659, 656, 510), (663, 659, 509, 508), (504, 517, 719, 614), (426, 551, 553, 430), (550, 552, 553, 551), (386, 529, 531, 390), (528, 530, 531, 529), (526, 527, 528, 529), (490, 583, 585, 494), (582, 584, 585, 583), (414, 545, 547, 418), (544, 546, 547, 545), (446, 561, 563, 450), (560, 562, 563, 561), (478, 577, 579, 482), (576, 578, 579, 577), (402, 539, 541, 406), (538, 540, 541, 539), (434, 555, 557, 438), (554, 556, 557, 555), (466, 571, 573, 470), (570, 572, 573, 571), (498, 587, 589, 502), (586, 588, 589, 587), (422, 549, 551, 426), (548, 550, 551, 549), (454, 565, 567, 458), (564, 566, 567, 565), (486, 581, 583, 490), (580, 582, 583, 581), (410, 543, 545, 414), (542, 544, 545, 543), (442, 559, 561, 446), (558, 560, 561, 559), (474, 575, 577, 478), (574, 576, 577, 575), (390, 531, 537, 398), (530, 536, 537, 531), (398, 537, 539, 402), (536, 538, 539, 537), (430, 553, 555, 434), (552, 554, 555, 553), (462, 569, 571, 466), (568, 570, 571, 569), (494, 585, 587, 498), (584, 586, 587, 585), (608, 612, 636, 632), (534, 535, 533, 532), (418, 547, 549, 422), (546, 548, 549, 547), (450, 563, 565, 454), (562, 564, 565, 563), (482, 579, 581, 486), (578, 580, 581, 579), (406, 541, 543, 410), (540, 542, 543, 541), (438, 557, 559, 442), (556, 558, 559, 557), (470, 573, 575, 474), (572, 574, 575, 573), (393, 594, 617, 505), (532, 533, 527, 526), (458, 567, 569, 462), (566, 568, 569, 567), (605, 393, 505, 629), (588, 535, 534, 589), (5, 3, 9, 11), (770, 529, 386, 764), (757, 598, 597, 749), (756, 1, 384, 750), (772, 767, 602, 604), (773, 769, 605, 607), (758, 752, 608, 610), (759, 755, 611, 613), (608, 632, 634, 610), (610, 634, 633, 609), (618, 662, 664, 619), (619, 664, 663, 617), (599, 623, 625, 601), (601, 625, 624, 600), (596, 620, 622, 598), (598, 622, 621, 597), (615, 591, 592, 616), (616, 592, 590, 614), (605, 629, 631, 607), (607, 631, 630, 606), (627, 603, 604, 628), (628, 604, 602, 626), (636, 612, 613, 637), (637, 613, 611, 635), (617, 594, 595, 619), (619, 595, 593, 618), (632, 689, 691, 634), (634, 691, 690, 633), (635, 716, 718, 637), (637, 718, 717, 636), (623, 743, 745, 625), (625, 745, 744, 624), (620, 638, 640, 622), (622, 640, 639, 621), (638, 641, 643, 640), (640, 643, 642, 639), (641, 644, 646, 643), (643, 646, 645, 642), (644, 647, 649, 646), (646, 649, 648, 645), (647, 650, 652, 649), (649, 652, 651, 648), (650, 653, 655, 652), (652, 655, 654, 651), (653, 656, 658, 655), (655, 658, 657, 654), (656, 659, 661, 658), (658, 661, 660, 657), (659, 663, 664, 661), (661, 664, 662, 660), (629, 665, 667, 631), (631, 667, 666, 630), (665, 668, 670, 667), (667, 670, 669, 666), (668, 671, 673, 670), (670, 673, 672, 669), (671, 674, 676, 673), (673, 676, 675, 672), (674, 677, 679, 676), (676, 679, 678, 675), (677, 680, 682, 679), (679, 682, 681, 678), (680, 683, 685, 682), (682, 685, 684, 681), (683, 686, 688, 685), (685, 688, 687, 684), (686, 690, 691, 688), (688, 691, 689, 687), (626, 692, 694, 628), (628, 694, 693, 627), (692, 695, 697, 694), (694, 697, 696, 693), (695, 698, 700, 697), (697, 700, 699, 696), (698, 701, 703, 700), (700, 703, 702, 699), (701, 704, 706, 703), (703, 706, 705, 702), (704, 707, 709, 706), (706, 709, 708, 705), (707, 710, 712, 709), (709, 712, 711, 708), (710, 713, 715, 712), (712, 715, 714, 711), (713, 717, 718, 715), (715, 718, 716, 714), (614, 719, 721, 616), (616, 721, 720, 615), (719, 722, 724, 721), (721, 724, 723, 720), (722, 725, 727, 724), (724, 727, 726, 723), (725, 728, 730, 727), (727, 730, 729, 726), (728, 731, 733, 730), (730, 733, 732, 729), (731, 734, 736, 733), (733, 736, 735, 732), (734, 737, 739, 736), (736, 739, 738, 735), (737, 740, 742, 739), (739, 742, 741, 738), (740, 744, 745, 742), (742, 745, 743, 741), (751, 6, 1, 756), (748, 596, 598, 757), (765, 526, 529, 770), (762, 590, 592, 771), (766, 772, 604, 603), (768, 773, 607, 606), (754, 758, 610, 609), (753, 759, 613, 612), (500, 190, 759, 753), (535, 588, 758, 754), (527, 748, 757, 528), (600, 751, 756, 601), (190, 196, 755, 759), (588, 501, 752, 758), (601, 756, 750, 599), (528, 757, 749, 385), (501, 500, 753, 752), (395, 746, 751, 600), (611, 755, 746, 395), (533, 747, 748, 527), (597, 599, 750, 749), (535, 754, 747, 533), (502, 589, 773, 768), (193, 187, 772, 766), (10, 762, 771, 4), (594, 765, 770, 595), (589, 534, 769, 773), (187, 503, 767, 772), (595, 770, 764, 593), (4, 771, 763, 387), (605, 769, 761, 393), (16, 760, 762, 10), (503, 502, 768, 767), (393, 761, 765, 594), (591, 593, 764, 763), (193, 766, 760, 16), (291, 293, 290, 289), (6, 8, 2, 1), (285, 282, 289, 295), (292, 301, 801, 804), (322, 325, 793, 794), (346, 349, 785, 786), (370, 373, 777, 778), (288, 292, 804, 805), (313, 316, 796, 797), (337, 340, 788, 789), (361, 364, 780, 781), (304, 307, 799, 800), (328, 331, 791, 792), (352, 355, 783, 784), (376, 379, 775, 776), (297, 294, 803, 802), (319, 322, 794, 795), (343, 346, 786, 787), (367, 370, 778, 779), (310, 313, 797, 798), (334, 337, 789, 790), (358, 361, 781, 782), (301, 304, 800, 801), (325, 328, 792, 793), (349, 352, 784, 785), (373, 376, 776, 777), (379, 381, 774, 775), (294, 288, 805, 803), (316, 319, 795, 796), (340, 343, 787, 788), (364, 367, 779, 780), (307, 310, 798, 799), (331, 334, 790, 791), (355, 358, 782, 783), (381, 297, 802, 774), (808, 807, 806, 809, 810, 811, 812, 813, 814, 815, 816, 817, 818, 819, 820, 821, 822, 823, 824, 825, 826, 827, 828, 829, 830, 831, 832, 833, 834, 835, 836, 837), (192, 15, 808, 837), (108, 114, 824, 823), (60, 66, 816, 815), (162, 168, 833, 832), (114, 120, 825, 824), (66, 72, 817, 816), (168, 174, 834, 833), (3, 24, 809, 806), (120, 126, 826, 825), (72, 78, 818, 817), (174, 180, 835, 834), (24, 30, 810, 809), (126, 132, 827, 826), (186, 192, 837, 836), (78, 84, 819, 818), (180, 186, 836, 835), (30, 36, 811, 810), (9, 3, 806, 807), (132, 138, 828, 827), (84, 90, 820, 819), (36, 42, 812, 811), (138, 144, 829, 828), (90, 96, 821, 820), (42, 48, 813, 812), (144, 150, 830, 829), (15, 9, 807, 808), (96, 102, 822, 821), (48, 54, 814, 813), (150, 156, 831, 830), (102, 108, 823, 822), (54, 60, 815, 814)])
me_cube_001.polygons.foreach_set('use_smooth', [True] * 809)
me_cube_001.polygons.foreach_set('material_index', [0, 1, 0, 1, 2, 0, 1, 1, 1, 1, 0, 1, 1, 0, 1, 1, 0, 0, 1, 0, 0, 1, 0, 0, 1, 0, 0, 1, 0, 0, 1, 0, 1, 1, 0, 1, 1, 0, 1, 1, 0, 1, 0, 0, 1, 0, 0, 1, 0, 0, 1, 0, 1, 0, 0, 1, 1, 0, 1, 1, 0, 1, 1, 0, 1, 1, 0, 0, 1, 0, 0, 1, 0, 0, 1, 0, 0, 1, 0, 1, 1, 0, 1, 1, 0, 1, 0, 1, 1, 0, 0, 1, 0, 1, 1, 1, 0, 1, 1, 1, 0, 1, 0, 1, 1, 1, 0, 1, 0, 1, 0, 1, 1, 1, 0, 1, 0, 1, 1, 1, 0, 1, 0, 1, 1, 1, 0, 1, 0, 1, 1, 1, 0, 1, 0, 1, 1, 1, 0, 1, 0, 1, 1, 1, 0, 1, 0, 1, 1, 1, 0, 1, 0, 1, 1, 1, 0, 1, 0, 1, 1, 1, 0, 1, 0, 1, 1, 1, 0, 1, 0, 1, 1, 1, 0, 1, 0, 1, 1, 1, 0, 1, 0, 1, 1, 1, 0, 1, 0, 1, 1, 1, 0, 1, 0, 1, 1, 1, 0, 1, 0, 1, 1, 1, 0, 1, 0, 1, 1, 1, 0, 1, 0, 1, 1, 1, 0, 1, 0, 1, 1, 1, 0, 1, 0, 1, 1, 1, 0, 1, 0, 1, 1, 1, 0, 1, 0, 1, 1, 1, 0, 1, 0, 1, 1, 1, 0, 1, 0, 1, 1, 1, 0, 1, 0, 1, 1, 1, 0, 1, 0, 1, 1, 1, 0, 1, 0, 1, 1, 1, 0, 1, 0, 1, 1, 1, 0, 1, 0, 1, 1, 1, 0, 1, 0, 0, 1, 1, 1, 1, 1, 1, 1, 1, 1, 1, 1, 1, 1, 1, 1, 1, 1, 1, 1, 1, 1, 1, 1, 1, 1, 1, 1, 1, 1, 1, 1, 1, 1, 1, 1, 1, 1, 1, 1, 1, 1, 1, 1, 1, 1, 1, 1, 1, 1, 1, 1, 1, 1, 1, 1, 1, 1, 1, 1, 1, 1, 1, 1, 0, 0, 2, 2, 0, 1, 2, 0, 1, 0, 2, 2, 1, 0, 2, 2, 1, 0, 2, 2, 1, 0, 2, 2, 0, 1, 2, 2, 0, 1, 2, 2, 0, 1, 1, 0, 2, 2, 1, 0, 2, 2, 1, 0, 2, 2, 1, 0, 2, 2, 1, 0, 2, 2, 0, 1, 2, 2, 0, 1, 2, 2, 0, 1, 2, 2, 0, 1, 2, 2, 1, 0, 2, 2, 1, 0, 2, 2, 1, 0, 2, 2, 0, 1, 2, 2, 0, 1, 2, 2, 0, 1, 2, 2, 0, 1, 2, 2, 1, 0, 2, 2, 1, 0, 2, 2, 1, 0, 2, 2, 0, 1, 0, 1, 0, 0, 2, 2, 1, 0, 2, 2, 0, 1, 0, 0, 1, 1, 2, 1, 2, 0, 0, 0, 0, 0, 0, 0, 0, 0, 0, 0, 0, 0, 0, 1, 0, 0, 0, 0, 0, 0, 0, 0, 0, 0, 0, 0, 0, 0, 0, 0, 1, 1, 1, 1, 1, 1, 1, 1, 1, 0, 2, 1, 1, 1, 1, 1, 1, 1, 0, 0, 0, 0, 0, 0, 0, 0, 0, 1, 0, 1, 0, 1, 1, 0, 1, 0, 1, 0, 1, 0, 1, 0, 1, 0, 1, 0, 1, 0, 1, 0, 1, 0, 1, 0, 1, 0, 1, 0, 1, 0, 1, 0, 1, 0, 1, 0, 1, 0, 1, 0, 1, 0, 1, 0, 1, 0, 1, 0, 1, 0, 1, 0, 1, 0, 1, 0, 1, 0, 1, 0, 1, 1, 0, 0, 0, 2, 0, 0, 1, 0, 0, 0, 0, 0, 1, 0, 0, 0, 1, 0, 0, 1, 0, 0, 1, 0, 0, 0, 0, 1, 0, 0, 1, 0, 0, 0, 0, 0, 0, 0, 0, 0, 0, 0, 0, 0, 0, 0, 0, 0, 0, 0, 0, 0, 0, 0, 0, 0, 0, 0, 0, 0, 0, 0, 0, 0, 0, 0, 0, 0, 1, 0, 1, 0, 1, 0, 1, 0, 1, 0, 1, 0, 1, 0, 1, 0, 1, 1, 0, 1, 0, 1, 0, 1, 0, 1, 0, 1, 0, 1, 0, 1, 0, 1, 0, 1, 0, 0, 2, 2, 0, 0, 0, 1, 0, 1, 1, 0, 1, 0, 0, 0, 1, 1, 0, 0, 1, 0, 2, 2, 0, 0, 2, 0, 2, 0, 2, 2, 0, 2, 2, 1, 1, 1, 1, 1, 1, 1, 1, 1, 1, 1, 1, 1, 1, 1, 1, 1, 1, 1, 1, 1, 1, 1, 1, 1, 1, 1, 1, 1, 1, 1, 1, 1, 1, 1, 1, 1, 1, 1, 1, 1, 1, 1, 1, 1, 1, 1, 1, 1, 1, 1, 1, 1, 1, 1, 1, 1, 1, 1, 1, 1, 1, 1, 1, 1, 1, 1])
_uv = me_cube_001.uv_layers.new(name='UVMap')
_uv.uv.foreach_set('vector', [0.0, -1.0, 0.0, -1.0, 0.0, -1.0, 0.0, -1.0, 0.0, -1.0, 0.0, -1.0, 0.0, -1.0, 0.0, -1.0, 0.0, -1.0, 0.0, -1.0, 0.0, -1.0, 0.0, -1.0, 0.0, -1.0, 0.0, -1.0, 0.0, -1.0, 0.0, -1.0, 0.0, -1.0, 0.0, -1.0, 0.0, -1.0, 0.0, -1.0, 0.0, -1.0, 0.0, -1.0, 0.0, -1.0, 0.0, -1.0, 0.0, -1.0, 0.0, -1.0, 0.0, -1.0, 0.0, -1.0, 0.0, -1.0, 0.0, -1.0, 0.0, -1.0, 0.0, -1.0, 0.0, -1.0, 0.0, -1.0, 0.0, -1.0, 0.0, -1.0, 0.0, -1.0, 0.0, -1.0, 0.0, -1.0, 0.0, -1.0, 0.0, -1.0, 0.0, -1.0, 0.0, -1.0, 0.0, -1.0, 0.0, -1.0, 0.0, -1.0, 0.0, -1.0, 0.0, -1.0, 0.0, -1.0, 0.0, -1.0, 0.0, -1.0, 0.0, -1.0, 0.0, -1.0, 0.0, -1.0, 0.0, -1.0, 0.0, -1.0, 0.0, -1.0, 0.0, -1.0, 0.0, -1.0, 0.0, -1.0, 0.0, -1.0, 0.0, -1.0, 0.0, -1.0, 0.0, -1.0, 0.0, -1.0, 0.0, -1.0, 0.0, -1.0, 0.0, -1.0, 0.0, -1.0, 0.0, -1.0, 0.0, -1.0, 0.0, -1.0, 0.0, -1.0, 0.0, -1.0, 0.0, -1.0, 0.0, -1.0, 0.0, -1.0, 0.0, -1.0, 0.0, -1.0, 0.0, -1.0, 0.0, -1.0, 0.0, -1.0, 0.0, -1.0, 0.0, -1.0, 0.0, -1.0, 0.0, -1.0, 0.0, -1.0, 0.0, -1.0, 0.0, -1.0, 0.0, -1.0, 0.0, -1.0, 0.0, -1.0, 0.0, -1.0, 0.0, -1.0, 0.0, -1.0, 0.0, -1.0, 0.0, -1.0, 0.0, -1.0, 0.0, -1.0, 0.0, -1.0, 0.0, -1.0, 0.0, -1.0, 0.0, -1.0, 0.0, -1.0, 0.0, -1.0, 0.0, -1.0, 0.0, -1.0, 0.0, -1.0, 0.0, -1.0, 0.0, -1.0, 0.0, -1.0, 0.0, -1.0, 0.0, -1.0, 0.0, -1.0, 0.0, -1.0, 0.0, -1.0, 0.0, -1.0, 0.0, -1.0, 0.0, -1.0, 0.0, -1.0, 0.0, -1.0, 0.0, -1.0, 0.0, -1.0, 0.0, -1.0, 0.0, -1.0, 0.0, -1.0, 0.0, -1.0, 0.0, -1.0, 0.0, -1.0, 0.0, -1.0, 0.0, -1.0, 0.0, -1.0, 0.0, -1.0, 0.0, -1.0, 0.0, -1.0, 0.0, -1.0, 0.0, -1.0, 0.0, -1.0, 0.0, -1.0, 0.0, -1.0, 0.0, -1.0, 0.0, -1.0, 0.0, -1.0, 0.0, -1.0, 0.0, -1.0, 0.0, -1.0, 0.0, -1.0, 0.0, -1.0, 0.0, -1.0, 0.0, -1.0, 0.0, -1.0, 0.0, -1.0, 0.0, -1.0, 0.0, -1.0, 0.0, -1.0, 0.0, -1.0, 0.0, -1.0, 0.0, -1.0, 0.0, -1.0, 0.0, -1.0, 0.0, -1.0, 0.0, -1.0, 0.0, -1.0, 0.0, -1.0, 0.0, -1.0, 0.0, -1.0, 0.0, -1.0, 0.0, -1.0, 0.0, -1.0, 0.0, -1.0, 0.0, -1.0, 0.0, -1.0, 0.0, -1.0, 0.0, -1.0, 0.0, -1.0, 0.0, -1.0, 0.0, -1.0, 0.0, -1.0, 0.0, -1.0, 0.0, -1.0, 0.0, -1.0, 0.0, -1.0, 0.0, -1.0, 0.0, -1.0, 0.0, -1.0, 0.0, -1.0, 0.0, -1.0, 0.0, -1.0, 0.0, -1.0, 0.0, -1.0, 0.0, -1.0, 0.0, -1.0, 0.0, -1.0, 0.0, -1.0, 0.0, -1.0, 0.0, -1.0, 0.0, -1.0, 0.0, -1.0, 0.0, -1.0, 0.0, -1.0, 0.0, -1.0, 0.0, -1.0, 0.0, -1.0, 0.0, -1.0, 0.0, -1.0, 0.0, -1.0, 0.0, -1.0, 0.0, -1.0, 0.0, -1.0, 0.0, -1.0, 0.0, -1.0, 0.0, -1.0, 0.0, -1.0, 0.0, -1.0, 0.0, -1.0, 0.0, -1.0, 0.0, -1.0, 0.0, -1.0, 0.0, -1.0, 0.0, -1.0, 0.0, -1.0, 0.0, -1.0, 0.0, -1.0, 0.0, -1.0, 0.0, -1.0, 0.0, -1.0, 0.0, -1.0, 0.0, -1.0, 0.0, -1.0, 0.0, -1.0, 0.0, -1.0, 0.0, -1.0, 0.0, -1.0, 0.0, -1.0, 0.0, -1.0, 0.0, -1.0, 0.0, -1.0, 0.0, -1.0, 0.0, -1.0, 0.0, -1.0, 0.0, -1.0, 0.0, -1.0, 0.0, -1.0, 0.0, -1.0, 0.0, -1.0, 0.0, -1.0, 0.0, -1.0, 0.0, -1.0, 0.0, -1.0, 0.0, -1.0, 0.0, -1.0, 0.0, -1.0, 0.0, -1.0, 0.0, -1.0, 0.0, -1.0, 0.0, -1.0, 0.0, -1.0, 0.0, -1.0, 0.0, -1.0, 0.0, -1.0, 0.0, -1.0, 0.0, -1.0, 0.0, -1.0, 0.0, -1.0, 0.0, -1.0, 0.0, -1.0, 0.0, -1.0, 0.0, -1.0, 0.0, -1.0, 0.0, -1.0, 0.0, -1.0, 0.0, -1.0, 0.0, -1.0, 0.0, -1.0, 0.0, -1.0, 0.0, -1.0, 0.0, -1.0, 0.0, -1.0, 0.0, -1.0, 0.0, -1.0, 0.0, -1.0, 0.0, -1.0, 0.0, -1.0, 0.0, -1.0, 0.0, -1.0, 0.0, -1.0, 0.0, -1.0, 0.0, -1.0, 0.0, -1.0, 0.0, -1.0, 0.0, -1.0, 0.0, -1.0, 0.0, -1.0, 0.0, -1.0, 0.0, -1.0, 0.0, -1.0, 0.0, -1.0, 0.0, -1.0, 0.0, -1.0, 0.0, -1.0, 0.0, -1.0, 0.0, -1.0, 0.0, -1.0, 0.0, -1.0, 0.0, -1.0, 0.0, -1.0, 0.0, -1.0, 0.0, -1.0, 0.0, -1.0, 0.0, -1.0, 0.0, -1.0, 0.0, -1.0, 0.0, -1.0, 0.0, -1.0, 0.0, -1.0, 0.0, -1.0, 0.0, -1.0, 0.0, -1.0, 0.0, -1.0, 0.0, -1.0, 0.0, -1.0, 0.0, -1.0, 0.0, -1.0, 0.0, -1.0, 0.0, -1.0, 0.0, -1.0, 0.0, -1.0, 0.0, -1.0, 0.0, -1.0, 0.0, -1.0, 0.0, -1.0, 0.0, -1.0, 0.0, -1.0, 0.0, -1.0, 0.0, -1.0, 0.0, -1.0, 0.0, -1.0, 0.0, -1.0, 0.0, -1.0, 0.0, -1.0, 0.0, -1.0, 0.0, -1.0, 0.0, -1.0, 0.0, -1.0, 0.0, -1.0, 0.0, -1.0, 0.0, -1.0, 0.0, -1.0, 0.0, -1.0, 0.0, -1.0, 0.0, -1.0, 0.0, -1.0, 0.0, -1.0, 0.0, -1.0, 0.0, -1.0, 0.0, -1.0, 0.0, -1.0, 0.0, -1.0, 0.0, -1.0, 0.0, -1.0, 0.0, -1.0, 0.0, -1.0, 0.0, -1.0, 0.0, -1.0, 0.0, -1.0, 0.0, -1.0, 0.0, -1.0, 0.0, -1.0, 0.0, -1.0, 0.0, -1.0, 0.0, -1.0, 0.0, -1.0, 0.0, -1.0, 0.0, -1.0, 0.0, -1.0, 0.0, -1.0, 0.0, -1.0, 0.0, -1.0, 0.0, -1.0, 0.0, -1.0, 0.0, -1.0, 0.0, -1.0, 0.0, -1.0, 0.0, -1.0, 0.0, -1.0, 0.0, -1.0, 0.0, -1.0, 0.0, -1.0, 0.0, -1.0, 0.0, -1.0, 0.0, -1.0, 0.0, -1.0, 0.0, -1.0, 0.0, -1.0, 0.0, -1.0, 0.0, -1.0, 0.0, -1.0, 0.0, -1.0, 0.0, -1.0, 0.0, -1.0, 0.0, -1.0, 0.0, -1.0, 0.0, -1.0, 0.0, -1.0, 0.0, -1.0, 0.0, -1.0, 0.0, -1.0, 0.0, -1.0, 0.0, -1.0, 0.0, -1.0, 0.0, -1.0, 0.0, -1.0, 0.0, -1.0, 0.0, -1.0, 0.0, -1.0, 0.0, -1.0, 0.0, -1.0, 0.0, -1.0, 0.0, -1.0, 0.0, -1.0, 0.0, -1.0, 0.0, -1.0, 0.0, -1.0, 0.0, -1.0, 0.0, -1.0, 0.0, -1.0, 0.0, -1.0, 0.0, -1.0, 0.0, -1.0, 0.0, -1.0, 0.0, -1.0, 0.0, -1.0, 0.0, -1.0, 0.0, -1.0, 0.0, -1.0, 0.0, -1.0, 0.0, -1.0, 0.0, -1.0, 0.0, -1.0, 0.0, -1.0, 0.0, -1.0, 0.0, -1.0, 0.0, -1.0, 0.0, -1.0, 0.0, -1.0, 0.0, -1.0, 0.0, -1.0, 0.0, -1.0, 0.0, -1.0, 0.0, -1.0, 0.0, -1.0, 0.0, -1.0, 0.0, -1.0, 0.0, -1.0, 0.0, -1.0, 0.0, -1.0, 0.0, -1.0, 0.0, -1.0, 0.0, -1.0, 0.0, -1.0, 0.0, -1.0, 0.0, -1.0, 0.0, -1.0, 0.0, -1.0, 0.0, -1.0, 0.0, -1.0, 0.0, -1.0, 0.0, -1.0, 0.0, -1.0, 0.0, -1.0, 0.0, -1.0, 0.0, -1.0, 0.0, -1.0, 0.0, -1.0, 0.0, -1.0, 0.0, -1.0, 0.0, -1.0, 0.0, -1.0, 0.0, -1.0, 0.0, -1.0, 0.0, -1.0, 0.0, -1.0, 0.0, -1.0, 0.0, -1.0, 0.0, -1.0, 0.0, -1.0, 0.0, -1.0, 0.0, -1.0, 0.0, -1.0, 0.0, -1.0, 0.0, -1.0, 0.0, -1.0, 0.0, -1.0, 0.0, -1.0, 0.0, -1.0, 0.0, -1.0, 0.0, -1.0, 0.0, -1.0, 0.0, -1.0, 0.0, -1.0, 0.0, -1.0, 0.0, -1.0, 0.0, -1.0, 0.0, -1.0, 0.0, -1.0, 0.0, -1.0, 0.0, -1.0, 0.0, -1.0, 0.0, -1.0, 0.0, -1.0, 0.0, -1.0, 0.0, -1.0, 0.0, -1.0, 0.0, -1.0, 0.0, -1.0, 0.0, -1.0, 0.0, -1.0, 0.0, -1.0, 0.0, -1.0, 0.0, -1.0, 0.0, -1.0, 0.0, -1.0, 0.0, -1.0, 0.0, -1.0, 0.0, -1.0, 0.0, -1.0, 0.0, -1.0, 0.0, -1.0, 0.0, -1.0, 0.0, -1.0, 0.0, -1.0, 0.0, -1.0, 0.0, -1.0, 0.0, -1.0, 0.0, -1.0, 0.0, -1.0, 0.0, -1.0, 0.0, -1.0, 0.0, -1.0, 0.0, -1.0, 0.0, -1.0, 0.0, -1.0, 0.0, -1.0, 0.0, -1.0, 0.0, -1.0, 0.0, -1.0, 0.0, -1.0, 0.0, -1.0, 0.0, -1.0, 0.0, -1.0, 0.0, -1.0, 0.0, -1.0, 0.0, -1.0, 0.0, -1.0, 0.0, -1.0, 0.0, -1.0, 0.0, -1.0, 0.0, -1.0, 0.0, -1.0, 0.0, -1.0, 0.0, -1.0, 0.0, -1.0, 0.0, -1.0, 0.0, -1.0, 0.0, -1.0, 0.0, -1.0, 0.0, -1.0, 0.0, -1.0, 0.0, -1.0, 0.0, -1.0, 0.0, -1.0, 0.0, -1.0, 0.0, -1.0, 0.0, -1.0, 0.0, -1.0, 0.0, -1.0, 0.0, -1.0, 0.0, -1.0, 0.0, -1.0, 0.0, -1.0, 0.0, -1.0, 0.0, -1.0, 0.0, -1.0, 0.0, -1.0, 0.0, -1.0, 0.0, -1.0, 0.0, -1.0, 0.0, -1.0, 0.0, -1.0, 0.0, -1.0, 0.0, -1.0, 0.0, -1.0, 0.0, -1.0, 0.0, -1.0, 0.0, -1.0, 0.0, -1.0, 0.0, -1.0, 0.0, -1.0, 0.0, -1.0, 0.0, -1.0, 0.0, -1.0, 0.0, -1.0, 0.0, -1.0, 0.0, -1.0, 0.0, -1.0, 0.0, -1.0, 0.0, -1.0, 0.0, -1.0, 0.0, -1.0, 0.0, -1.0, 0.0, -1.0, 0.0, -1.0, 0.0, -1.0, 0.0, -1.0, 0.0, -1.0, 0.0, -1.0, 0.0, -1.0, 0.0, -1.0, 0.0, -1.0, 0.0, -1.0, 0.0, -1.0, 0.0, -1.0, 0.0, -1.0, 0.0, -1.0, 0.0, -1.0, 0.0, -1.0, 0.0, -1.0, 0.0, -1.0, 0.0, -1.0, 0.0, -1.0, 0.0, -1.0, 0.0, -1.0, 0.0, -1.0, 0.0, -1.0, 0.0, -1.0, 0.0, -1.0, 0.0, -1.0, 0.0, -1.0, 0.0, -1.0, 0.0, -1.0, 0.0, -1.0, 0.0, -1.0, 0.0, -1.0, 0.0, -1.0, 0.0, -1.0, 0.0, -1.0, 0.0, -1.0, 0.0, -1.0, 0.0, -1.0, 0.0, -1.0, 0.0, -1.0, 0.0, -1.0, 0.0, -1.0, 0.0, -1.0, 0.0, -1.0, 0.0, -1.0, 0.0, -1.0, 0.0, -1.0, 0.0, -1.0, 0.0, -1.0, 0.0, -1.0, 0.0, -1.0, 0.0, -1.0, 0.0, -1.0, 0.0, -1.0, 0.0, -1.0, 0.0, -1.0, 0.0, -1.0, 0.0, -1.0, 0.0, -1.0, 0.0, -1.0, 0.0, -1.0, 0.0, -1.0, 0.0, -1.0, 0.0, -1.0, 0.0, -1.0, 0.0, -1.0, 0.0, -1.0, 0.0, -1.0, 0.0, -1.0, 0.0, -1.0, 0.0, -1.0, 0.0, -1.0, 0.0, -1.0, 0.0, -1.0, 0.0, -1.0, 0.0, -1.0, 0.0, -1.0, 0.0, -1.0, 0.0, -1.0, 0.0, -1.0, 0.0, -1.0, 0.0, -1.0, 0.0, -1.0, 0.0, -1.0, 0.0, -1.0, 0.0, -1.0, 0.0, -1.0, 0.0, -1.0, 0.0, -1.0, 0.0, -1.0, 0.0, -1.0, 0.0, -1.0, 0.0, -1.0, 0.0, -1.0, 0.0, -1.0, 0.0, -1.0, 0.0, -1.0, 0.0, -1.0, 0.0, -1.0, 0.0, -1.0, 0.0, -1.0, 0.0, -1.0, 0.0, -1.0, 0.0, -1.0, 0.0, -1.0, 0.0, -1.0, 0.0, -1.0, 0.0, -1.0, 0.0, -1.0, 0.0, -1.0, 0.0, -1.0, 0.0, -1.0, 0.0, -1.0, 0.0, -1.0, 0.0, -1.0, 0.0, -1.0, 0.0, -1.0, 0.0, -1.0, 0.0, -1.0, 0.0, -1.0, 0.0, -1.0, 0.0, -1.0, 0.0, -1.0, 0.0, -1.0, 0.0, -1.0, 0.0, -1.0, 0.0, -1.0, 0.0, -1.0, 0.0, -1.0, 0.0, -1.0, 0.0, -1.0, 0.0, -1.0, 0.0, -1.0, 0.0, -1.0, 0.0, -1.0, 0.0, -1.0, 0.0, -1.0, 0.0, -1.0, 0.0, -1.0, 0.0, -1.0, 0.0, -1.0, 0.0, -1.0, 0.0, -1.0, 0.0, -1.0, 0.0, -1.0, 0.0, -1.0, 0.0, -1.0, 0.0, -1.0, 0.0, -1.0, 0.0, -1.0, 0.0, -1.0, 0.0, -1.0, 0.0, -1.0, 0.0, -1.0, 0.0, -1.0, 0.0, -1.0, 0.0, -1.0, 0.0, -1.0, 0.0, -1.0, 0.0, -1.0, 0.0, -1.0, 0.0, -1.0, 0.0, -1.0, 0.0, -1.0, 0.0, -1.0, 0.0, -1.0, 0.0, -1.0, 0.0, -1.0, 0.0, -1.0, 0.0, -1.0, 0.0, -1.0, 0.0, -1.0, 0.0, -1.0, 0.0, -1.0, 0.0, -1.0, 0.0, -1.0, 0.0, -1.0, 0.0, -1.0, 0.0, -1.0, 0.0, -1.0, 0.0, -1.0, 0.0, -1.0, 0.0, -1.0, 0.0, -1.0, 0.0, -1.0, 0.0, -1.0, 0.0, -1.0, 0.0, -1.0, 0.0, -1.0, 0.0, -1.0, 0.0, -1.0, 0.0, -1.0, 0.0, -1.0, 0.0, -1.0, 0.0, -1.0, 0.0, -1.0, 0.0, -1.0, 0.0, -1.0, 0.0, -1.0, 0.0, -1.0, 0.0, -1.0, 0.0, -1.0, 0.0, -1.0, 0.0, -1.0, 0.0, -1.0, 0.0, -1.0, 0.0, -1.0, 0.0, -1.0, 0.0, -1.0, 0.0, -1.0, 0.0, -1.0, 0.0, -1.0, 0.0, -1.0, 0.0, -1.0, 0.0, -1.0, 0.0, -1.0, 0.0, -1.0, 0.0, -1.0, 0.0, -1.0, 0.0, -1.0, 0.0, -1.0, 0.0, -1.0, 0.0, -1.0, 0.0, -1.0, 0.0, -1.0, 0.0, -1.0, 0.0, -1.0, 0.0, -1.0, 0.0, -1.0, 0.0, -1.0, 0.0, -1.0, 0.0, -1.0, 0.0, -1.0, 0.0, -1.0, 0.0, -1.0, 0.0, -1.0, 0.0, -1.0, 0.0, -1.0, 0.0, -1.0, 0.0, -1.0, 0.0, -1.0, 0.0, -1.0, 0.0, -1.0, 0.0, -1.0, 0.0, -1.0, 0.0, -1.0, 0.0, -1.0, 0.0, -1.0, 0.0, -1.0, 0.0, -1.0, 0.0, -1.0, 0.0, -1.0, 0.0, -1.0, 0.0, -1.0, 0.0, -1.0, 0.0, -1.0, 0.0, -1.0, 0.0, -1.0, 0.0, -1.0, 0.0, -1.0, 0.0, -1.0, 0.0, -1.0, 0.0, -1.0, 0.0, -1.0, 0.0, -1.0, 0.0, -1.0, 0.0, -1.0, 0.0, -1.0, 0.0, -1.0, 0.0, -1.0, 0.0, -1.0, 0.0, -1.0, 0.0, -1.0, 0.0, -1.0, 0.0, -1.0, 0.0, -1.0, 0.0, -1.0, 0.0, -1.0, 0.0, -1.0, 0.0, -1.0, 0.0, -1.0, 0.0, -1.0, 0.0, -1.0, 0.0, -1.0, 0.0, -1.0, 0.0, -1.0, 0.0, -1.0, 0.0, -1.0, 0.0, -1.0, 0.0, -1.0, 0.0, -1.0, 0.0, -1.0, 0.0, -1.0, 0.0, -1.0, 0.0, -1.0, 0.0, -1.0, 0.0, -1.0, 0.0, -1.0, 0.0, -1.0, 0.0, -1.0, 0.0, -1.0, 0.0, -1.0, 0.0, -1.0, 0.0, -1.0, 0.0, -1.0, 0.0, -1.0, 0.0, -1.0, 0.0, -1.0, 0.0, -1.0, 0.0, -1.0, 0.0, -1.0, 0.0, -1.0, 0.0, -1.0, 0.0, -1.0, 0.0, -1.0, 0.0, -1.0, 0.0, -1.0, 0.0, -1.0, 0.0, -1.0, 0.0, -1.0, 0.0, -1.0, 0.0, -1.0, 0.0, -1.0, 0.0, -1.0, 0.0, -1.0, 0.0, -1.0, 0.0, -1.0, 0.0, -1.0, 0.0, -1.0, 0.0, -1.0, 0.0, -1.0, 0.0, -1.0, 0.0, -1.0, 0.0, -1.0, 0.0, -1.0, 0.0, -1.0, 0.0, -1.0, 0.0, -1.0, 0.0, -1.0, 0.0, -1.0, 0.0, -1.0, 0.0, -1.0, 0.0, -1.0, 0.0, -1.0, 0.0, -1.0, 0.0, -1.0, 0.0, -1.0, 0.0, -1.0, 0.0, -1.0, 0.0, -1.0, 0.0, -1.0, 0.0, -1.0, 0.0, -1.0, 0.0, -1.0, 0.0, -1.0, 0.0, -1.0, 0.0, -1.0, 0.0, -1.0, 0.0, -1.0, 0.0, -1.0, 0.0, -1.0, 0.0, -1.0, 0.0, -1.0, 0.0, -1.0, 0.0, -1.0, 0.0, -1.0, 0.0, -1.0, 0.0, -1.0, 0.0, -1.0, 0.0, -1.0, 0.0, -1.0, 0.0, -1.0, 0.0, -1.0, 0.0, -1.0, 0.0, -1.0, 0.0, -1.0, 0.0, -1.0, 0.0, -1.0, 0.0, -1.0, 0.0, -1.0, 0.0, -1.0, 0.0, -1.0, 0.0, -1.0, 0.0, -1.0, 0.0, -1.0, 0.0, -1.0, 0.0, -1.0, 0.0, -1.0, 0.0, -1.0, 0.0, -1.0, 0.0, -1.0, 0.0, -1.0, 0.0, -1.0, 0.0, -1.0, 0.0, -1.0, 0.0, -1.0, 0.0, -1.0, 0.0, -1.0, 0.0, -1.0, 0.0, -1.0, 0.0, -1.0, 0.0, -1.0, 0.0, -1.0, 0.0, -1.0, 0.0, -1.0, 0.0, -1.0, 0.0, -1.0, 0.0, -1.0, 0.0, -1.0, 0.0, -1.0, 0.0, -1.0, 0.0, -1.0, 0.0, -1.0, 0.0, -1.0, 0.0, -1.0, 0.0, -1.0, 0.0, -1.0, 0.0, -1.0, 0.0, -1.0, 0.0, -1.0, 0.0, -1.0, 0.0, -1.0, 0.0, -1.0, 0.0, -1.0, 0.0, -1.0, 0.0, -1.0, 0.0, -1.0, 0.0, -1.0, 0.0, -1.0, 0.0, -1.0, 0.0, -1.0, 0.0, -1.0, 0.0, -1.0, 0.0, -1.0, 0.0, -1.0, 0.0, -1.0, 0.0, -1.0, 0.0, -1.0, 0.0, -1.0, 0.0, -1.0, 0.0, -1.0, 0.0, -1.0, 0.0, -1.0, 0.0, -1.0, 0.0, -1.0, 0.0, -1.0, 0.0, -1.0, 0.0, -1.0, 0.0, -1.0, 0.0, -1.0, 0.0, -1.0, 0.0, -1.0, 0.0, -1.0, 0.0, -1.0, 0.0, -1.0, 0.0, -1.0, 0.0, -1.0, 0.0, -1.0, 0.0, -1.0, 0.0, -1.0, 0.0, -1.0, 0.0, -1.0, 0.0, -1.0, 0.0, -1.0, 0.0, -1.0, 0.0, -1.0, 0.0, -1.0, 0.0, -1.0, 0.0, -1.0, 0.0, -1.0, 0.0, -1.0, 0.0, -1.0, 0.0, -1.0, 0.0, -1.0, 0.0, -1.0, 0.0, -1.0, 0.0, -1.0, 0.0, -1.0, 0.0, -1.0, 0.0, -1.0, 0.0, -1.0, 0.0, -1.0, 0.0, -1.0, 0.0, -1.0, 0.0, -1.0, 0.0, -1.0, 0.0, -1.0, 0.0, -1.0, 0.0, -1.0, 0.0, -1.0, 0.0, -1.0, 0.0, -1.0, 0.0, -1.0, 0.0, -1.0, 0.0, -1.0, 0.0, -1.0, 0.0, -1.0, 0.0, -1.0, 0.0, -1.0, 0.0, -1.0, 0.0, -1.0, 0.0, -1.0, 0.0, -1.0, 0.0, -1.0, 0.0, -1.0, 0.0, -1.0, 0.0, -1.0, 0.0, -1.0, 0.0, -1.0, 0.0, -1.0, 0.0, -1.0, 0.0, -1.0, 0.0, -1.0, 0.0, -1.0, 0.0, -1.0, 0.0, -1.0, 0.0, -1.0, 0.0, -1.0, 0.0, -1.0, 0.0, -1.0, 0.0, -1.0, 0.0, -1.0, 0.0, -1.0, 0.0, -1.0, 0.0, -1.0, 0.0, -1.0, 0.0, -1.0, 0.0, -1.0, 0.0, -1.0, 0.0, -1.0, 0.0, -1.0, 0.0, -1.0, 0.0, -1.0, 0.0, -1.0, 0.0, -1.0, 0.0, -1.0, 0.0, -1.0, 0.0, -1.0, 0.0, -1.0, 0.0, -1.0, 0.0, -1.0, 0.0, -1.0, 0.0, -1.0, 0.0, -1.0, 0.0, -1.0, 0.0, -1.0, 0.0, -1.0, 0.0, -1.0, 0.0, -1.0, 0.0, -1.0, 0.0, -1.0, 0.0, -1.0, 0.0, -1.0, 0.0, -1.0, 0.0, -1.0, 0.0, -1.0, 0.0, -1.0, 0.0, -1.0, 0.0, -1.0, 0.0, -1.0, 0.0, -1.0, 0.0, -1.0, 0.0, -1.0, 0.0, -1.0, 0.0, -1.0, 0.0, -1.0, 0.0, -1.0, 0.0, -1.0, 0.0, -1.0, 0.0, -1.0, 0.0, -1.0, 0.0, -1.0, 0.0, -1.0, 0.0, -1.0, 0.0, -1.0, 0.0, -1.0, 0.0, -1.0, 0.0, -1.0, 0.0, -1.0, 0.0, -1.0, 0.0, -1.0, 0.0, -1.0, 0.0, -1.0, 0.0, -1.0, 0.0, -1.0, 0.0, -1.0, 0.0, -1.0, 0.0, -1.0, 0.0, -1.0, 0.0, -1.0, 0.0, -1.0, 0.0, -1.0, 0.0, -1.0, 0.0, -1.0, 0.0, -1.0, 0.0, -1.0, 0.0, -1.0, 0.0, -1.0, 0.0, -1.0, 0.0, -1.0, 0.0, -1.0, 0.0, -1.0, 0.0, -1.0, 0.0, -1.0, 0.0, -1.0, 0.0, -1.0, 0.0, -1.0, 0.0, -1.0, 0.0, -1.0, 0.0, -1.0, 0.0, -1.0, 0.0, -1.0, 0.0, -1.0, 0.0, -1.0, 0.0, -1.0, 0.0, -1.0, 0.0, -1.0, 0.0, -1.0, 0.0, -1.0, 0.0, -1.0, 0.0, -1.0, 0.0, -1.0, 0.0, -1.0, 0.0, -1.0, 0.0, -1.0, 0.0, -1.0, 0.0, -1.0, 0.0, -1.0, 0.0, -1.0, 0.0, -1.0, 0.0, -1.0, 0.0, -1.0, 0.0, -1.0, 0.0, -1.0, 0.0, -1.0, 0.0, -1.0, 0.0, -1.0, 0.0, -1.0, 0.0, -1.0, 0.0, -1.0, 0.0, -1.0, 0.0, -1.0, 0.0, -1.0, 0.0, -1.0, 0.0, -1.0, 0.0, -1.0, 0.0, -1.0, 0.0, -1.0, 0.0, -1.0, 0.0, -1.0, 0.0, -1.0, 0.0, -1.0, 0.0, -1.0, 0.0, -1.0, 0.0, -1.0, 0.0, -1.0, 0.0, -1.0, 0.0, -1.0, 0.0, -1.0, 0.0, -1.0, 0.0, -1.0, 0.0, -1.0, 0.0, -1.0, 0.0, -1.0, 0.0, -1.0, 0.0, -1.0, 0.0, -1.0, 0.0, -1.0, 0.0, -1.0, 0.0, -1.0, 0.0, -1.0, 0.0, -1.0, 0.0, -1.0, 0.0, -1.0, 0.0, -1.0, 0.0, -1.0, 0.0, -1.0, 0.0, -1.0, 0.0, -1.0, 0.0, -1.0, 0.0, -1.0, 0.0, -1.0, 0.0, -1.0, 0.0, -1.0, 0.0, -1.0, 0.0, -1.0, 0.0, -1.0, 0.0, -1.0, 0.0, -1.0, 0.0, -1.0, 0.0, -1.0, 0.0, -1.0, 0.0, -1.0, 0.0, -1.0, 0.0, -1.0, 0.0, -1.0, 0.0, -1.0, 0.0, -1.0, 0.0, -1.0, 0.0, -1.0, 0.0, -1.0, 0.0, -1.0, 0.0, -1.0, 0.0, -1.0, 0.0, -1.0, 0.0, -1.0, 0.0, -1.0, 0.0, -1.0, 0.0, -1.0, 0.0, -1.0, 0.0, -1.0, 0.0, -1.0, 0.0, -1.0, 0.0, -1.0, 0.0, -1.0, 0.0, -1.0, 0.0, -1.0, 0.0, -1.0, 0.0, -1.0, 0.0, -1.0, 0.0, -1.0, 0.0, -1.0, 0.0, -1.0, 0.0, -1.0, 0.0, -1.0, 0.0, -1.0, 0.0, -1.0, 0.0, -1.0, 0.0, -1.0, 0.0, -1.0, 0.0, -1.0, 0.0, -1.0, 0.0, -1.0, 0.0, -1.0, 0.0, -1.0, 0.0, -1.0, 0.0, -1.0, 0.0, -1.0, 0.0, -1.0, 0.0, -1.0, 0.0, -1.0, 0.0, -1.0, 0.0, -1.0, 0.0, -1.0, 0.0, -1.0, 0.0, -1.0, 0.0, -1.0, 0.0, -1.0, 0.0, -1.0, 0.0, -1.0, 0.0, -1.0, 0.0, -1.0, 0.0, -1.0, 0.0, -1.0, 0.0, -1.0, 0.0, -1.0, 0.0, -1.0, 0.0, -1.0, 0.0, -1.0, 0.0, -1.0, 0.0, -1.0, 0.0, -1.0, 0.0, -1.0, 0.0, -1.0, 0.0, -1.0, 0.0, -1.0, 0.0, -1.0, 0.0, -1.0, 0.0, -1.0, 0.0, -1.0, 0.0, -1.0, 0.0, -1.0, 0.0, -1.0, 0.0, -1.0, 0.0, -1.0, 0.0, -1.0, 0.0, -1.0, 0.0, -1.0, 0.0, -1.0, 0.0, -1.0, 0.0, -1.0, 0.0, -1.0, 0.0, -1.0, 0.0, -1.0, 0.0, -1.0, 0.0, -1.0, 0.0, -1.0, 0.0, -1.0, 0.0, -1.0, 0.0, -1.0, 0.0, -1.0, 0.0, -1.0, 0.0, -1.0, 0.0, -1.0, 0.0, -1.0, 0.0, -1.0, 0.0, -1.0, 0.0, -1.0, 0.0, -1.0, 0.0, -1.0, 0.0, -1.0, 0.0, -1.0, 0.0, -1.0, 0.0, -1.0, 0.0, -1.0, 0.0, -1.0, 0.0, -1.0, 0.0, -1.0, 0.0, -1.0, 0.0, -1.0, 0.0, -1.0, 0.0, -1.0, 0.0, -1.0, 0.0, -1.0, 0.0, -1.0, 0.0, -1.0, 0.0, -1.0, 0.0, -1.0, 0.0, -1.0, 0.0, -1.0, 0.0, -1.0, 0.0, -1.0, 0.0, -1.0, 0.0, -1.0, 0.0, -1.0, 0.0, -1.0, 0.0, -1.0, 0.0, -1.0, 0.0, -1.0, 0.0, -1.0, 0.0, -1.0, 0.0, -1.0, 0.0, -1.0, 0.0, -1.0, 0.0, -1.0, 0.0, -1.0, 0.0, -1.0, 0.0, -1.0, 0.0, -1.0, 0.0, -1.0, 0.0, -1.0, 0.0, -1.0, 0.0, -1.0, 0.0, -1.0, 0.0, -1.0, 0.0, -1.0, 0.0, -1.0, 0.0, -1.0, 0.0, -1.0, 0.0, -1.0, 0.0, -1.0, 0.0, -1.0, 0.0, -1.0, 0.0, -1.0, 0.0, -1.0, 0.0, -1.0, 0.0, -1.0, 0.0, -1.0, 0.0, -1.0, 0.0, -1.0, 0.0, -1.0, 0.0, -1.0, 0.0, -1.0, 0.0, -1.0, 0.0, -1.0, 0.0, -1.0, 0.0, -1.0, 0.0, -1.0, 0.0, -1.0, 0.0, -1.0, 0.0, -1.0, 0.0, -1.0, 0.0, -1.0, 0.0, -1.0, 0.0, -1.0, 0.0, -1.0, 0.0, -1.0, 0.0, -1.0, 0.0, -1.0, 0.0, -1.0, 0.0, -1.0, 0.0, -1.0, 0.0, -1.0, 0.0, -1.0, 0.0, -1.0, 0.0, -1.0, 0.0, -1.0, 0.0, -1.0, 0.0, -1.0, 0.0, -1.0, 0.0, -1.0, 0.0, -1.0, 0.0, -1.0, 0.0, -1.0, 0.0, -1.0, 0.0, -1.0, 0.0, -1.0, 0.0, -1.0, 0.0, -1.0, 0.0, -1.0, 0.0, -1.0, 0.0, -1.0, 0.0, -1.0, 0.0, -1.0, 0.0, -1.0, 0.0, -1.0, 0.0, -1.0, 0.0, -1.0, 0.0, -1.0, 0.0, -1.0, 0.0, -1.0, 0.0, -1.0, 0.0, -1.0, 0.0, -1.0, 0.0, -1.0, 0.0, -1.0, 0.0, -1.0, 0.0, -1.0, 0.0, -1.0, 0.0, -1.0, 0.0, -1.0, 0.0, -1.0, 0.0, -1.0, 0.0, -1.0, 0.0, -1.0, 0.0, -1.0, 0.0, -1.0, 0.0, -1.0, 0.0, -1.0, 0.0, -1.0, 0.0, -1.0, 0.0, -1.0, 0.0, -1.0, 0.0, -1.0, 0.0, -1.0, 0.0, -1.0, 0.0, -1.0, 0.0, -1.0, 0.0, -1.0, 0.0, -1.0, 0.0, -1.0, 0.0, -1.0, 0.0, -1.0, 0.0, -1.0, 0.0, -1.0, 0.0, -1.0, 0.0, -1.0, 0.0, -1.0, 0.0, -1.0, 0.0, -1.0, 0.0, -1.0, 0.0, -1.0, 0.0, -1.0, 0.0, -1.0, 0.0, -1.0, 0.0, -1.0, 0.0, -1.0, 0.0, -1.0, 0.0, -1.0, 0.0, -1.0, 0.0, -1.0, 0.0, -1.0, 0.0, -1.0, 0.0, -1.0, 0.0, -1.0, 0.0, -1.0, 0.0, -1.0, 0.0, -1.0, 0.0, -1.0, 0.0, -1.0, 0.0, -1.0, 0.0, -1.0, 0.0, -1.0, 0.0, -1.0, 0.0, -1.0, 0.0, -1.0, 0.0, -1.0, 0.0, -1.0, 0.0, -1.0, 0.0, -1.0, 0.0, -1.0, 0.0, -1.0, 0.0, -1.0, 0.0, -1.0, 0.0, -1.0, 0.0, -1.0, 0.0, -1.0, 0.0, -1.0, 0.0, -1.0, 0.0, -1.0, 0.0, -1.0, 0.0, -1.0, 0.0, -1.0, 0.0, -1.0, 0.0, -1.0, 0.0, -1.0, 0.0, -1.0, 0.0, -1.0, 0.0, -1.0, 0.0, -1.0, 0.0, -1.0, 0.0, -1.0, 0.0, -1.0, 0.0, -1.0, 0.0, -1.0, 0.0, -1.0, 0.0, -1.0, 0.0, -1.0, 0.0, -1.0, 0.0, -1.0, 0.0, -1.0, 0.0, -1.0, 0.0, -1.0, 0.0, -1.0, 0.0, -1.0, 0.0, -1.0, 0.0, -1.0, 0.0, -1.0, 0.0, -1.0, 0.0, -1.0, 0.0, -1.0, 0.0, -1.0, 0.0, -1.0, 0.0, -1.0, 0.0, -1.0, 0.0, -1.0, 0.0, -1.0, 0.0, -1.0, 0.0, -1.0, 0.0, -1.0, 0.0, -1.0, 0.0, -1.0, 0.0, -1.0, 0.0, -1.0, 0.0, -1.0, 0.0, -1.0, 0.0, -1.0, 0.0, -1.0, 0.0, -1.0, 0.0, -1.0, 0.0, -1.0, 0.0, -1.0, 0.0, -1.0, 0.0, -1.0, 0.0, -1.0, 0.0, -1.0, 0.0, -1.0, 0.0, -1.0, 0.0, -1.0, 0.0, -1.0, 0.0, -1.0, 0.0, -1.0, 0.0, -1.0, 0.0, -1.0, 0.0, -1.0, 0.0, -1.0, 0.0, -1.0, 0.0, -1.0, 0.0, -1.0, 0.0, -1.0, 0.0, -1.0, 0.0, -1.0, 0.0, -1.0, 0.0, -1.0, 0.0, -1.0, 0.0, -1.0, 0.0, -1.0, 0.0, -1.0, 0.0, -1.0, 0.0, -1.0, 0.0, -1.0, 0.0, -1.0, 0.0, -1.0, 0.0, -1.0, 0.0, -1.0, 0.0, -1.0, 0.0, -1.0, 0.0, -1.0, 0.0, -1.0, 0.0, -1.0, 0.0, -1.0, 0.0, -1.0, 0.0, -1.0, 0.0, -1.0, 0.0, -1.0, 0.0, -1.0, 0.0, -1.0, 0.0, -1.0, 0.0, -1.0, 0.0, -1.0, 0.0, -1.0, 0.0, -1.0, 0.0, -1.0, 0.0, -1.0, 0.0, -1.0, 0.0, -1.0, 0.0, -1.0, 0.0, -1.0, 0.0, -1.0, 0.0, -1.0, 0.0, -1.0, 0.0, -1.0, 0.0, -1.0, 0.0, -1.0, 0.0, -1.0, 0.0, -1.0, 0.0, -1.0, 0.0, -1.0, 0.0, -1.0, 0.0, -1.0, 0.0, -1.0, 0.0, -1.0, 0.0, -1.0, 0.0, -1.0, 0.0, -1.0, 0.0, -1.0, 0.0, -1.0, 0.0, -1.0, 0.0, -1.0, 0.0, -1.0, 0.0, -1.0, 0.0, -1.0, 0.0, -1.0, 0.0, -1.0, 0.0, -1.0, 0.0, -1.0, 0.0, -1.0, 0.0, -1.0, 0.0, -1.0, 0.0, -1.0, 0.0, -1.0, 0.0, -1.0, 0.0, -1.0, 0.0, -1.0, 0.0, -1.0, 0.0, -1.0, 0.0, -1.0, 0.0, -1.0, 0.0, -1.0, 0.0, -1.0, 0.0, -1.0, 0.0, -1.0, 0.0, -1.0, 0.0, -1.0, 0.0, -1.0, 0.0, -1.0, 0.0, -1.0, 0.0, -1.0, 0.0, -1.0, 0.0, -1.0, 0.0, -1.0, 0.0, -1.0, 0.0, -1.0, 0.0, -1.0, 0.0, -1.0, 0.0, -1.0, 0.0, -1.0, 0.0, -1.0, 0.0, -1.0, 0.0, -1.0, 0.0, -1.0, 0.0, -1.0, 0.0, -1.0, 0.0, -1.0, 0.0, -1.0, 0.0, -1.0, 0.0, -1.0, 0.0, -1.0, 0.0, -1.0, 0.0, -1.0, 0.0, -1.0, 0.0, -1.0, 0.0, -1.0, 0.0, -1.0, 0.0, -1.0, 0.0, -1.0, 0.0, -1.0, 0.0, -1.0, 0.0, -1.0, 0.0, -1.0, 0.0, -1.0, 0.0, -1.0, 0.0, -1.0, 0.0, -1.0, 0.0, -1.0, 0.0, -1.0, 0.0, -1.0, 0.0, -1.0, 0.0, -1.0, 0.0, -1.0, 0.0, -1.0, 0.0, -1.0, 0.0, -1.0, 0.0, -1.0, 0.0, -1.0, 0.0, -1.0, 0.0, -1.0, 0.0, -1.0, 0.0, -1.0, 0.0, -1.0, 0.0, -1.0, 0.0, -1.0, 0.0, -1.0, 0.0, -1.0, 0.0, -1.0, 0.0, -1.0, 0.0, -1.0, 0.0, -1.0, 0.0, -1.0, 0.0, -1.0, 0.0, -1.0, 0.0, -1.0, 0.0, -1.0, 0.0, -1.0, 0.0, -1.0, 0.0, -1.0, 0.0, -1.0, 0.0, -1.0, 0.0, -1.0, 0.0, -1.0, 0.0, -1.0, 0.0, -1.0, 0.0, -1.0, 0.0, -1.0, 0.0, -1.0, 0.0, -1.0, 0.0, -1.0, 0.0, -1.0, 0.0, -1.0, 0.0, -1.0, 0.0, -1.0, 0.0, -1.0, 0.0, -1.0, 0.0, -1.0, 0.0, -1.0, 0.0, -1.0, 0.0, -1.0, 0.0, -1.0, 0.0, -1.0, 0.0, -1.0, 0.0, -1.0, 0.0, -1.0, 0.0, -1.0, 0.0, -1.0, 0.0, -1.0, 0.0, -1.0, 0.0, -1.0, 0.0, -1.0, 0.0, -1.0, 0.0, -1.0, 0.0, -1.0, 0.0, -1.0, 0.0, -1.0, 0.0, -1.0, 0.0, -1.0, 0.0, -1.0, 0.0, -1.0, 0.0, -1.0, 0.0, -1.0, 0.0, -1.0, 0.0, -1.0, 0.0, -1.0, 0.0, -1.0, 0.0, -1.0, 0.0, -1.0, 0.0, -1.0, 0.0, -1.0, 0.0, -1.0, 0.0, -1.0, 0.0, -1.0, 0.0, -1.0, 0.0, -1.0, 0.0, -1.0, 0.0, -1.0, 0.0, -1.0, 0.0, -1.0, 0.0, -1.0, 0.0, -1.0, 0.0, -1.0, 0.0, -1.0, 0.0, -1.0, 0.0, -1.0, 0.0, -1.0, 0.0, -1.0, 0.0, -1.0, 0.0, -1.0, 0.0, -1.0, 0.0, -1.0, 0.0, -1.0, 0.0, -1.0, 0.0, -1.0, 0.0, -1.0, 0.0, -1.0, 0.0, -1.0, 0.0, -1.0, 0.0, -1.0, 0.0, -1.0, 0.0, -1.0, 0.0, -1.0, 0.0, -1.0, 0.0, -1.0, 0.0, -1.0, 0.0, -1.0, 0.0, -1.0, 0.0, -1.0, 0.0, -1.0, 0.0, -1.0, 0.0, -1.0, 0.0, -1.0, 0.0, -1.0, 0.0, -1.0, 0.0, -1.0, 0.0, -1.0, 0.0, -1.0, 0.0, -1.0, 0.0, -1.0, 0.0, -1.0, 0.0, -1.0, 0.0, -1.0, 0.0, -1.0, 0.0, -1.0, 0.0, -1.0, 0.0, -1.0, 0.0, -1.0, 0.0, -1.0, 0.0, -1.0, 0.0, -1.0, 0.0, -1.0, 0.0, -1.0, 0.0, -1.0, 0.0, -1.0, 0.0, -1.0, 0.0, -1.0, 0.0, -1.0, 0.0, -1.0, 0.0, -1.0, 0.0, -1.0, 0.0, -1.0, 0.0, -1.0, 0.0, -1.0, 0.0, -1.0, 0.0, -1.0, 0.0, -1.0, 0.0, -1.0, 0.0, -1.0, 0.0, -1.0, 0.0, -1.0, 0.0, -1.0, 0.0, -1.0, 0.0, -1.0, 0.0, -1.0, 0.0, -1.0, 0.0, -1.0, 0.0, -1.0, 0.0, -1.0, 0.0, -1.0, 0.0, -1.0, 0.0, -1.0, 0.0, -1.0, 0.0, -1.0, 0.0, -1.0, 0.0, -1.0, 0.0, -1.0, 0.0, -1.0, 0.0, -1.0, 0.0, -1.0, 0.0, -1.0, 0.0, -1.0, 0.0, -1.0, 0.0, -1.0, 0.0, -1.0, 0.0, -1.0, 0.0, -1.0, 0.0, -1.0, 0.0, -1.0, 0.0, -1.0, 0.0, -1.0, 0.0, -1.0, 0.0, -1.0, 0.0, -1.0, 0.0, -1.0, 0.0, -1.0, 0.0, -1.0, 0.0, -1.0, 0.0, -1.0, 0.0, -1.0, 0.0, -1.0, 0.0, -1.0, 0.0, -1.0, 0.0, -1.0, 0.0, -1.0, 0.0, -1.0, 0.0, -1.0, 0.0, -1.0, 0.0, -1.0, 0.0, -1.0, 0.0, -1.0, 0.0, -1.0, 0.0, -1.0, 0.0, -1.0, 0.0, -1.0, 0.0, -1.0, 0.0, -1.0, 0.0, -1.0, 0.0, -1.0, 0.0, -1.0, 0.0, -1.0, 0.0, -1.0, 0.0, -1.0, 0.0, -1.0, 0.0, -1.0, 0.0, -1.0, 0.0, -1.0, 0.0, -1.0, 0.0, -1.0, 0.0, -1.0, 0.0, -1.0, 0.0, -1.0, 0.0, -1.0, 0.0, -1.0, 0.0, -1.0, 0.0, -1.0, 0.0, -1.0, 0.0, -1.0, 0.0, -1.0, 0.0, -1.0, 0.0, -1.0, 0.0, -1.0, 0.0, -1.0, 0.0, -1.0, 0.0, -1.0, 0.0, -1.0, 0.0, -1.0, 0.0, -1.0, 0.0, -1.0, 0.0, -1.0, 0.0, -1.0, 0.0, -1.0, 0.0, -1.0, 0.0, -1.0, 0.0, -1.0, 0.0, -1.0, 0.0, -1.0, 0.0, -1.0, 0.0, -1.0, 0.0, -1.0, 0.0, -1.0, 0.0, -1.0, 0.0, -1.0, 0.0, -1.0, 0.0, -1.0, 0.0, -1.0, 0.0, -1.0, 0.0, -1.0, 0.0, -1.0, 0.0, -1.0, 0.0, -1.0, 0.0, -1.0, 0.0, -1.0, 0.0, -1.0, 0.0, -1.0, 0.0, -1.0, 0.0, -1.0, 0.0, -1.0, 0.0, -1.0, 0.0, -1.0, 0.0, -1.0, 0.0, -1.0, 0.0, -1.0, 0.0, -1.0, 0.0, -1.0, 0.0, -1.0, 0.0, -1.0, 0.0, -1.0, 0.0, -1.0, 0.0, -1.0, 0.0, -1.0, 0.0, -1.0, 0.0, -1.0, 0.0, -1.0, 0.0, -1.0, 0.0, -1.0, 0.0, -1.0, 0.0, -1.0, 0.0, -1.0, 0.0, -1.0, 0.0, -1.0, 0.0, -1.0, 0.0, -1.0, 0.0, -1.0, 0.0, -1.0, 0.0, -1.0, 0.0, -1.0, 0.0, -1.0, 0.0, -1.0, 0.0, -1.0, 0.0, -1.0, 0.0, -1.0, 0.0, -1.0, 0.0, -1.0, 0.0, -1.0, 0.0, -1.0, 0.0, -1.0, 0.0, -1.0, 0.0, -1.0, 0.0, -1.0, 0.0, -1.0, 0.0, -1.0, 0.0, -1.0, 0.0, -1.0, 0.0, -1.0, 0.0, -1.0, 0.0, -1.0, 0.0, -1.0, 0.0, -1.0, 0.0, -1.0, 0.0, -1.0, 0.0, -1.0, 0.0, -1.0, 0.0, -1.0, 0.0, -1.0, 0.0, -1.0, 0.0, -1.0, 0.0, -1.0, 0.0, -1.0, 0.0, -1.0, 0.0, -1.0, 0.0, -1.0, 0.0, -1.0, 0.0, -1.0, 0.0, -1.0, 0.0, -1.0, 0.0, -1.0, 0.0, -1.0, 0.0, -1.0, 0.0, -1.0, 0.0, -1.0, 0.0, -1.0, 0.0, -1.0, 0.0, -1.0, 0.0, -1.0, 0.0, -1.0, 0.0, -1.0, 0.0, -1.0, 0.0, -1.0, 0.0, -1.0, 0.0, -1.0, 0.0, -1.0, 0.0, -1.0, 0.0, -1.0, 0.0, -1.0, 0.0, -1.0, 0.0, -1.0, 0.0, -1.0, 0.0, -1.0, 0.0, -1.0, 0.0, -1.0, 0.0, -1.0, 0.0, -1.0, 0.0, -1.0, 0.0, -1.0, 0.0, -1.0, 0.0, -1.0, 0.0, -1.0, 0.0, -1.0, 0.0, -1.0, 0.0, -1.0, 0.0, -1.0, 0.0, -1.0, 0.0, -1.0, 0.0, -1.0, 0.0, -1.0, 0.0, -1.0, 0.0, -1.0, 0.0, -1.0, 0.0, -1.0, 0.0, -1.0, 0.0, -1.0, 0.0, -1.0, 0.0, -1.0, 0.0, -1.0, 0.0, -1.0, 0.0, -1.0, 0.0, -1.0, 0.0, -1.0, 0.0, -1.0, 0.0, -1.0, 0.0, -1.0, 0.0, -1.0, 0.0, -1.0, 0.0, -1.0, 0.0, -1.0, 0.0, -1.0, 0.0, -1.0, 0.0, -1.0, 0.0, -1.0, 0.0, -1.0, 0.0, -1.0, 0.0, -1.0, 0.0, -1.0, 0.0, -1.0, 0.0, -1.0, 0.0, -1.0, 0.0, -1.0, 0.0, -1.0, 0.0, -1.0, 0.0, -1.0, 0.0, -1.0, 0.0, -1.0, 0.0, -1.0, 0.0, -1.0, 0.0, -1.0, 0.0, -1.0, 0.0, -1.0, 0.0, -1.0, 0.0, -1.0, 0.0, -1.0, 0.0, -1.0, 0.0, -1.0, 0.0, -1.0, 0.0, -1.0, 0.0, -1.0, 0.0, -1.0, 0.0, -1.0, 0.0, -1.0, 0.0, -1.0, 0.0, -1.0, 0.0, -1.0, 0.0, -1.0, 0.0, -1.0, 0.0, -1.0, 0.0, -1.0, 0.0, -1.0, 0.0, -1.0, 0.0, -1.0, 0.0, -1.0, 0.0, -1.0, 0.0, -1.0, 0.0, -1.0, 0.0, -1.0, 0.0, -1.0, 0.0, -1.0, 0.0, -1.0, 0.0, -1.0, 0.0, -1.0, 0.0, -1.0, 0.0, -1.0, 0.0, -1.0, 0.0, -1.0, 0.0, -1.0, 0.0, -1.0, 0.0, -1.0, 0.0, -1.0, 0.0, -1.0, 0.0, -1.0, 0.0, -1.0, 0.0, -1.0, 0.0, -1.0, 0.0, -1.0, 0.0, -1.0, 0.0, -1.0, 0.0, -1.0, 0.0, -1.0, 0.0, -1.0, 0.0, -1.0, 0.0, -1.0, 0.0, -1.0, 0.0, -1.0, 0.0, -1.0, 0.0, -1.0, 0.0, -1.0, 0.0, -1.0, 0.0, -1.0, 0.0, -1.0, 0.0, -1.0, 0.0, -1.0, 0.0, -1.0, 0.0, -1.0, 0.0, -1.0, 0.0, -1.0, 0.0, -1.0, 0.0, -1.0, 0.0, -1.0, 0.0, -1.0, 0.0, -1.0, 0.0, -1.0, 0.0, -1.0, 0.0, -1.0, 0.0, -1.0, 0.0, -1.0, 0.0, -1.0, 0.0, -1.0, 0.0, -1.0, 0.0, -1.0, 0.0, -1.0, 0.0, -1.0, 0.0, -1.0, 0.0, -1.0, 0.0, -1.0, 0.0, -1.0, 0.0, -1.0, 0.0, -1.0, 0.0, -1.0, 0.0, -1.0, 0.0, -1.0, 0.0, -1.0, 0.0, -1.0, 0.0, -1.0, 0.0, -1.0, 0.0, -1.0, 0.0, -1.0, 0.0, -1.0, 0.0, -1.0, 0.0, -1.0, 0.0, -1.0, 0.0, -1.0, 0.0, -1.0, 0.0, -1.0, 0.0, -1.0, 0.0, -1.0, 0.0, -1.0, 0.0, -1.0, 0.0, -1.0, 0.0, -1.0, 0.0, -1.0, 0.0, -1.0, 0.0, -1.0, 0.0, -1.0, 0.0, -1.0, 0.0, -1.0, 0.0, -1.0, 0.0, -1.0, 0.0, -1.0, 0.0, -1.0, 0.0, -1.0, 0.0, -1.0, 0.0, -1.0, 0.0, -1.0, 0.0, -1.0, 0.0, -1.0, 0.0, -1.0, 0.0, -1.0, 0.0, -1.0, 0.0, -1.0, 0.0, -1.0, 0.0, -1.0, 0.0, -1.0, 0.0, -1.0, 0.0, -1.0, 0.0, -1.0, 0.0, -1.0, 0.0, -1.0, 0.0, -1.0, 0.0, -1.0, 0.0, -1.0, 0.0, -1.0, 0.0, -1.0, 0.0, -1.0, 0.0, -1.0, 0.0, -1.0, 0.0, -1.0, 0.0, -1.0, 0.0, -1.0, 0.0, -1.0, 0.0, -1.0, 0.0, -1.0, 0.0, -1.0, 0.0, -1.0, 0.0, -1.0, 0.0, -1.0, 0.0, -1.0, 0.0, -1.0, 0.0, -1.0, 0.0, -1.0, 0.0, -1.0, 0.0, -1.0, 0.0, -1.0, 0.0, -1.0, 0.0, -1.0, 0.0, -1.0, 0.0, -1.0, 0.0, -1.0, 0.0, -1.0, 0.0, -1.0, 0.0, -1.0, 0.0, -1.0, 0.0, -1.0, 0.0, -1.0, 0.0, -1.0, 0.0, -1.0, 0.0, -1.0, 0.0, -1.0, 0.0, -1.0, 0.0, -1.0, 0.0, -1.0, 0.0, -1.0, 0.0, -1.0, 0.0, -1.0, 0.0, -1.0, 0.0, -1.0, 0.0, -1.0, 0.0, -1.0, 0.0, -1.0, 0.0, -1.0, 0.0, -1.0, 0.0, -1.0, 0.0, -1.0, 0.0, -1.0, 0.0, -1.0, 0.0, -1.0, 0.0, -1.0, 0.0, -1.0, 0.0, -1.0, 0.0, -1.0, 0.0, -1.0, 0.0, -1.0, 0.0, -1.0, 0.0, -1.0, 0.0, -1.0, 0.0, -1.0, 0.0, -1.0, 0.0, -1.0, 0.0, -1.0, 0.0, -1.0, 0.0, -1.0, 0.0, -1.0, 0.0, -1.0, 0.0, -1.0, 0.0, -1.0, 0.0, -1.0, 0.0, -1.0, 0.0, -1.0, 0.0, -1.0, 0.0, -1.0, 0.0, -1.0, 0.0, -1.0, 0.0, -1.0, 0.0, -1.0, 0.0, -1.0, 0.0, -1.0, 0.0, -1.0, 0.0, -1.0, 0.0, -1.0, 0.0, -1.0, 0.0, -1.0, 0.0, -1.0, 0.0, -1.0, 0.0, -1.0, 0.0, -1.0, 0.0, -1.0, 0.0, -1.0, 0.0, -1.0, 0.0, -1.0, 0.0, -1.0, 0.0, -1.0, 0.0, -1.0, 0.0, -1.0, 0.0, -1.0, 0.0, -1.0, 0.0, -1.0, 0.0, -1.0, 0.0, -1.0, 0.0, -1.0, 0.0, -1.0, 0.0, -1.0, 0.0, -1.0, 0.0, -1.0, 0.0, -1.0, 0.0, -1.0, 0.0, -1.0, 0.0, -1.0, 0.0, -1.0, 0.0, -1.0, 0.0, -1.0, 0.0, -1.0, 0.0, -1.0, 0.0, -1.0, 0.0, -1.0, 0.0, -1.0, 0.0, -1.0, 0.0, -1.0, 0.0, -1.0, 0.0, -1.0, 0.0, -1.0, 0.0, -1.0, 0.0, -1.0, 0.0, -1.0, 0.0, -1.0, 0.0, -1.0, 0.0, -1.0, 0.0, -1.0, 0.0, -1.0, 0.0, -1.0, 0.0, -1.0, 0.0, -1.0, 0.0, -1.0, 0.0, -1.0, 0.0, -1.0, 0.0, -1.0, 0.0, -1.0, 0.0, -1.0, 0.0, -1.0, 0.0, -1.0, 0.0, -1.0, 0.0, -1.0, 0.0, -1.0, 0.0, -1.0, 0.0, -1.0, 0.0, -1.0, 0.0, -1.0, 0.0, -1.0, 0.0, -1.0, 0.0, -1.0, 0.0, -1.0, 0.0, -1.0, 0.0, -1.0, 0.0, -1.0, 0.0, -1.0, 0.0, -1.0, 0.0, -1.0, 0.0, -1.0, 0.0, -1.0, 0.0, -1.0, 0.0, -1.0, 0.0, -1.0, 0.0, -1.0, 0.0, -1.0, 0.0, -1.0, 0.0, -1.0, 0.0, -1.0, 0.0, -1.0, 0.0, -1.0, 0.0, -1.0, 0.0, -1.0, 0.0, -1.0, 0.0, -1.0, 0.0, -1.0, 0.0, -1.0, 0.0, -1.0, 0.0, -1.0, 0.0, -1.0, 0.0, -1.0, 0.0, -1.0, 0.0, -1.0, 0.0, -1.0, 0.0, -1.0, 0.0, -1.0, 0.0, -1.0, 0.0, -1.0, 0.0, -1.0, 0.0, -1.0, 0.0, -1.0, 0.0, -1.0, 0.0, -1.0, 0.0, -1.0, 0.0, -1.0, 0.0, -1.0, 0.0, -1.0, 0.0, -1.0, 0.0, -1.0, 0.0, -1.0, 0.0, -1.0, 0.0, -1.0, 0.0, -1.0, 0.0, -1.0, 0.0, -1.0, 0.0, -1.0, 0.0, -1.0, 0.0, -1.0, 0.0, -1.0, 0.0, -1.0, 0.0, -1.0, 0.0, -1.0, 0.0, -1.0, 0.0, -1.0, 0.0, -1.0, 0.0, -1.0, 0.0, -1.0, 0.0, -1.0, 0.0, -1.0, 0.0, -1.0, 0.0, -1.0, 0.0, -1.0, 0.0, -1.0, 0.0, -1.0, 0.0, -1.0, 0.0, -1.0, 0.0, -1.0, 0.0, -1.0, 0.0, -1.0, 0.0, -1.0, 0.0, -1.0, 0.0, -1.0, 0.0, -1.0, 0.0, -1.0, 0.0, -1.0, 0.0, -1.0, 0.0, -1.0, 0.0, -1.0, 0.0, -1.0, 0.0, -1.0, 0.0, -1.0, 0.0, -1.0, 0.0, -1.0, 0.0, -1.0, 0.0, -1.0, 0.0, -1.0, 0.0, -1.0, 0.0, -1.0, 0.0, -1.0, 0.0, -1.0, 0.0, -1.0, 0.0, -1.0, 0.0, -1.0, 0.0, -1.0, 0.0, -1.0, 0.0, -1.0, 0.0, -1.0, 0.0, -1.0, 0.0, -1.0, 0.0, -1.0, 0.0, -1.0, 0.0, -1.0, 0.0, -1.0, 0.0, -1.0, 0.0, -1.0, 0.0, -1.0, 0.0, -1.0, 0.0, -1.0, 0.0, -1.0, 0.0, -1.0, 0.0, -1.0, 0.0, -1.0, 0.0, -1.0, 0.0, -1.0, 0.0, -1.0, 0.0, -1.0, 0.0, -1.0, 0.0, -1.0, 0.0, -1.0, 0.0, -1.0, 0.0, -1.0, 0.0, -1.0, 0.0, -1.0, 0.0, -1.0, 0.0, -1.0, 0.0, -1.0, 0.0, -1.0, 0.0, -1.0, 0.0, -1.0, 0.0, -1.0, 0.0, -1.0, 0.0, -1.0, 0.0, -1.0, 0.0, -1.0, 0.0, -1.0, 0.0, -1.0, 0.0, -1.0, 0.0, -1.0, 0.0, -1.0, 0.0, -1.0, 0.0, -1.0, 0.0, -1.0, 0.0, -1.0, 0.0, -1.0, 0.0, -1.0, 0.0, -1.0, 0.0, -1.0, 0.0, -1.0, 0.0, -1.0, 0.0, -1.0, 0.0, -1.0, 0.0, -1.0, 0.0, -1.0, 0.0, -1.0, 0.0, -1.0, 0.0, -1.0, 0.0, -1.0, 0.0, -1.0, 0.0, -1.0, 0.0, -1.0, 0.0, -1.0, 0.0, -1.0, 0.0, -1.0, 0.0, -1.0, 0.0, -1.0, 0.0, -1.0, 0.0, -1.0, 0.0, -1.0, 0.0, -1.0, 0.0, -1.0, 0.0, -1.0, 0.0, -1.0, 0.0, -1.0, 0.0, -1.0, 0.0, -1.0, 0.0, -1.0, 0.0, -1.0, 0.0, -1.0, 0.0, -1.0, 0.0, -1.0, 0.0, -1.0, 0.0, -1.0, 0.0, -1.0, 0.0, -1.0, 0.0, -1.0, 0.0, -1.0, 0.0, -1.0, 0.0, -1.0, 0.0, -1.0, 0.0, -1.0, 0.0, -1.0, 0.0, -1.0, 0.0, -1.0, 0.0, -1.0, 0.0, -1.0, 0.0, -1.0, 0.0, -1.0, 0.0, -1.0, 0.0, -1.0, 0.0, -1.0, 0.0, -1.0, 0.0, -1.0, 0.0, -1.0, 0.0, -1.0, 0.0, -1.0, 0.0, -1.0, 0.0, -1.0, 0.0, -1.0, 0.0, -1.0, 0.0, -1.0, 0.0, -1.0, 0.0, -1.0, 0.0, -1.0, 0.0, -1.0, 0.0, -1.0, 0.0, -1.0, 0.0, -1.0, 0.0, -1.0, 0.0, -1.0, 0.0, -1.0, 0.0, -1.0, 0.0, -1.0, 0.0, -1.0, 0.0, -1.0, 0.0, -1.0, 0.0, -1.0, 0.0, -1.0, 0.0, -1.0, 0.0, -1.0, 0.0, -1.0, 0.0, -1.0, 0.0, -1.0, 0.0, -1.0, 0.0, -1.0, 0.0, -1.0, 0.0, -1.0, 0.0, -1.0, 0.0, -1.0, 0.0, -1.0, 0.0, -1.0, 0.0, -1.0, 0.0, -1.0, 0.0, -1.0, 0.0, -1.0, 0.0, -1.0, 0.0, -1.0, 0.0, -1.0, 0.0, -1.0, 0.0, -1.0, 0.0, -1.0, 0.0, -1.0, 0.0, -1.0, 0.0, -1.0, 0.0, -1.0, 0.0, -1.0, 0.0, -1.0, 0.0, -1.0, 0.0, -1.0, 0.0, -1.0, 0.0, -1.0, 0.0, -1.0, 0.0, -1.0, 0.0, -1.0, 0.0, -1.0, 0.0, -1.0, 0.0, -1.0, 0.0, -1.0, 0.0, -1.0, 0.0, -1.0, 0.0, -1.0, 0.0, -1.0, 0.0, -1.0, 0.0, -1.0, 0.0, -1.0, 0.0, -1.0, 0.0, -1.0, 0.0, -1.0, 0.0, -1.0, 0.0, -1.0, 0.0, -1.0, 0.0, -1.0, 0.0, -1.0, 0.0, -1.0, 0.0, -1.0, 0.0, -1.0, 0.0, -1.0, 0.0, -1.0, 0.0, -1.0, 0.0, -1.0, 0.0, -1.0, 0.0, -1.0, 0.0, -1.0, 0.0, -1.0, 0.0, -1.0, 0.0, -1.0, 0.0, -1.0, 0.0, -1.0, 0.0, -1.0, 0.0, -1.0, 0.0, -1.0, 0.0, -1.0, 0.0, -1.0, 0.0, -1.0, 0.0, -1.0, 0.0, -1.0, 0.0, -1.0, 0.0, -1.0, 0.0, -1.0, 0.0, -1.0, 0.0, -1.0, 0.0, -1.0, 0.0, -1.0, 0.0, -1.0, 0.0, -1.0, 0.0, -1.0, 0.0, -1.0, 0.0, -1.0, 0.0, -1.0, 0.0, -1.0, 0.0, -1.0, 0.0, -1.0, 0.0, -1.0, 0.0, -1.0, 0.0, -1.0, 0.0, -1.0, 0.0, -1.0, 0.0, -1.0, 0.0, -1.0, 0.0, -1.0, 0.0, -1.0, 0.0, -1.0, 0.0, -1.0, 0.0, -1.0, 0.0, -1.0, 0.0, -1.0, 0.0, -1.0, 0.0, -1.0, 0.0, -1.0, 0.0, -1.0, 0.0, -1.0, 0.0, -1.0, 0.0, -1.0, 0.0, -1.0, 0.0, -1.0, 0.0, -1.0, 0.0, -1.0, 0.0, -1.0, 0.0, -1.0, 0.0, -1.0, 0.0, -1.0, 0.0, -1.0, 0.0, -1.0, 0.0, -1.0, 0.0, -1.0, 0.0, -1.0, 0.0, -1.0, 0.0, -1.0, 0.0, -1.0, 0.0, -1.0, 0.0, -1.0, 0.0, -1.0, 0.0, -1.0, 0.0, -1.0, 0.0, -1.0, 0.0, -1.0, 0.0, -1.0, 0.0, -1.0, 0.0, -1.0, 0.0, -1.0, 0.0, -1.0, 0.0, -1.0, 0.0, -1.0, 0.0, -1.0, 0.0, -1.0, 0.0, -1.0, 0.0, -1.0, 0.0, -1.0, 0.0, -1.0, 0.0, -1.0, 0.0, -1.0, 0.0, -1.0, 0.0, -1.0, 0.0, -1.0, 0.0, -1.0, 0.0, -1.0, 0.0, -1.0, 0.0, -1.0, 0.0, -1.0, 0.0, -1.0, 0.0, -1.0, 0.0, -1.0, 0.0, -1.0, 0.0, -1.0, 0.0, -1.0, 0.0, -1.0, 0.0, -1.0, 0.0, -1.0, 0.0, -1.0, 0.0, -1.0, 0.0, -1.0, 0.0, -1.0, 0.0, -1.0, 0.0, -1.0, 0.0, -1.0, 0.0, -1.0, 0.0, -1.0, 0.0, -1.0, 0.0, -1.0, 0.0, -1.0, 0.0, -1.0, 0.0, -1.0, 0.0, -1.0, 0.0, -1.0, 0.0, -1.0, 0.0, -1.0, 0.0, -1.0, 0.0, -1.0, 0.0, -1.0, 0.0, -1.0, 0.0, -1.0, 0.0, -1.0, 0.0, -1.0, 0.0, -1.0, 0.0, -1.0, 0.0, -1.0, 0.0, -1.0, 0.0, -1.0, 0.0, -1.0, 0.0, -1.0, 0.0, -1.0, 0.0, -1.0, 0.0, -1.0, 0.0, -1.0, 0.0, -1.0, 0.0, -1.0, 0.0, -1.0, 0.0, -1.0, 0.0, -1.0, 0.0, -1.0, 0.0, -1.0, 0.0, -1.0, 0.0, -1.0, 0.0, -1.0, 0.0, -1.0, 0.0, -1.0, 0.0, -1.0, 0.0, -1.0, 0.0, -1.0, 0.0, -1.0, 0.0, -1.0, 0.0, -1.0, 0.0, -1.0, 0.0, -1.0, 0.0, -1.0, 0.0, -1.0, 0.0, -1.0, 0.0, -1.0, 0.0, -1.0, 0.0, -1.0, 0.0, -1.0, 0.0, -1.0, 0.0, -1.0, 0.0, -1.0, 0.0, -1.0, 0.0, -1.0, 0.0, -1.0, 0.0, -1.0, 0.0, -1.0, 0.0, -1.0, 0.0, -1.0, 0.0, -1.0, 0.0, -1.0, 0.0, -1.0, 0.0, -1.0, 0.0, -1.0, 0.0, -1.0, 0.0, -1.0, 0.0, -1.0, 0.0, -1.0, 0.0, -1.0, 0.0, -1.0, 0.0, -1.0, 0.0, -1.0, 0.0, -1.0, 0.0, -1.0, 0.0, -1.0, 0.0, -1.0, 0.0, -1.0, 0.0, -1.0, 0.0, -1.0, 0.0, -1.0, 0.0, -1.0, 0.0, -1.0, 0.0, -1.0, 0.0, -1.0, 0.0, -1.0, 0.0, -1.0, 0.0, -1.0, 0.0, -1.0, 0.0, -1.0, 0.0, -1.0, 0.0, -1.0, 0.0, -1.0, 0.0, -1.0, 0.0, -1.0, 0.0, -1.0, 0.0, -1.0, 0.0, -1.0, 0.0, -1.0, 0.0, -1.0, 0.0, -1.0, 0.0, -1.0, 0.0, -1.0, 0.0, -1.0, 0.0, -1.0, 0.0, -1.0, 0.0, -1.0, 0.0, -1.0, 0.0, -1.0, 0.0, -1.0, 0.0, -1.0, 0.0, -1.0, 0.0, -1.0, 0.0, -1.0, 0.0, -1.0, 0.0, -1.0, 0.0, -1.0, 0.0, -1.0, 0.0, -1.0, 0.0, -1.0, 0.0, -1.0, 0.0, -1.0, 0.0, -1.0, 0.0, -1.0, 0.0, -1.0, 0.0, -1.0, 0.0, -1.0, 0.0, -1.0, 0.0, -1.0, 0.0, -1.0, 0.0, -1.0, 0.0, -1.0, 0.0, -1.0, 0.0, -1.0, 0.0, -1.0, 0.0, -1.0, 0.0, -1.0, 0.0, -1.0, 0.0, -1.0, 0.0, -1.0, 0.0, -1.0, 0.0, -1.0, 0.0, -1.0, 0.0, -1.0, 0.0, -1.0, 0.0, -1.0, 0.0, -1.0, 0.0, -1.0, 0.0, -1.0, 0.0, -1.0, 0.0, -1.0, 0.0, -1.0, 0.0, -1.0, 0.0, -1.0, 0.0, -1.0, 0.0, -1.0, 0.0, -1.0, 0.0, -1.0, 0.0, -1.0, 0.0, -1.0, 0.0, -1.0, 0.0, -1.0, 0.0, -1.0, 0.0, -1.0, 0.0, -1.0, 0.0, -1.0, 0.0, -1.0, 0.0, -1.0, 0.0, -1.0, 0.0, -1.0, 0.0, -1.0, 0.0, -1.0, 0.0, -1.0, 0.0, -1.0, 0.0, -1.0, 0.0, -1.0, 0.0, -1.0, 0.0, -1.0, 0.0, -1.0, 0.0, -1.0, 0.0, -1.0, 0.0, -1.0, 0.0, -1.0, 0.0, -1.0, 0.0, -1.0, 0.0, -1.0, 0.0, -1.0, 0.0, -1.0, 0.0, -1.0, 0.0, -1.0, 0.0, -1.0, 0.0, -1.0, 0.0, -1.0, 0.0, -1.0, 0.0, -1.0, 0.0, -1.0, 0.0, -1.0, 0.0, -1.0, 0.0, -1.0, 0.0, -1.0, 0.0, -1.0, 0.0, -1.0, 0.0, -1.0, 0.0, -1.0, 0.0, -1.0, 0.0, -1.0, 0.0, -1.0, 0.0, -1.0, 0.0, -1.0, 0.0, -1.0, 0.0, -1.0, 0.0, -1.0, 0.0, -1.0, 0.0, -1.0, 0.0, -1.0, 0.0, -1.0, 0.0, -1.0, 0.0, -1.0, 0.0, -1.0, 0.0, -1.0, 0.0, -1.0, 0.0, -1.0, 0.0, -1.0, 0.0, -1.0, 0.0, -1.0, 0.0, -1.0, 0.0, -1.0, 0.0, -1.0, 0.0, -1.0, 0.0, -1.0, 0.0, -1.0, 0.0, -1.0, 0.0, -1.0, 0.0, -1.0, 0.0, -1.0, 0.0, -1.0, 0.0, -1.0, 0.0, -1.0, 0.0, -1.0, 0.0, -1.0, 0.0, -1.0, 0.0, -1.0, 0.0, -1.0, 0.0, -1.0, 0.0, -1.0, 0.0, -1.0, 0.0, -1.0, 0.0, -1.0, 0.0, -1.0, 0.0, -1.0, 0.0, -1.0, 0.0, -1.0, 0.0, -1.0, 0.0, -1.0, 0.0, -1.0, 0.0, -1.0, 0.0, -1.0, 0.0, -1.0, 0.0, -1.0, 0.0, -1.0, 0.0, -1.0, 0.0, -1.0, 0.0, -1.0, 0.0, -1.0, 0.0, -1.0, 0.0, -1.0, 0.0, -1.0, 0.0, -1.0, 0.0, -1.0, 0.0, -1.0, 0.0, -1.0, 0.0, -1.0, 0.0, -1.0, 0.0, -1.0, 0.0, -1.0, 0.0, -1.0, 0.0, -1.0, 0.0, -1.0, 0.0, -1.0, 0.0, -1.0, 0.0, -1.0, 0.0, -1.0, 0.0, -1.0, 0.0, -1.0, 0.0, -1.0, 0.0, -1.0, 0.0, -1.0, 0.0, -1.0, 0.0, -1.0, 0.0, -1.0, 0.0, -1.0, 0.0, -1.0, 0.0, -1.0, 0.0, -1.0, 0.0, -1.0, 0.0, -1.0, 0.0, -1.0, 0.0, -1.0, 0.0, -1.0, 0.0, -1.0, 0.0, -1.0, 0.0, -1.0, 0.0, -1.0, 0.0, -1.0, 0.0, -1.0, 0.0, -1.0, 0.0, -1.0, 0.0, -1.0, 0.0, -1.0, 0.0, -1.0, 0.0, -1.0, 0.0, -1.0, 0.0, -1.0, 0.0, -1.0, 0.0, -1.0, 0.0, -1.0, 0.0, -1.0, 0.0, -1.0, 0.0, -1.0, 0.0, -1.0, 0.0, -1.0, 0.0, -1.0])
me_cube_001.materials.append(mat_white)
me_cube_001.materials.append(mat_blue)
me_cube_001.materials.append(mat_red)
me_cube_001.use_remesh_preserve_volume = False
me_cube_001.use_remesh_preserve_attributes = False
me_cube_001.use_mirror_vertex_groups = False
me_cube_001.update()

# ---- objects
ob_lamp = bpy.data.objects.new('Lamp', light_lamp)
ob_camera = bpy.data.objects.new('Camera', cam_camera)
ob_cup = bpy.data.objects.new('Cup', me_cube_001)

# ---- transforms, parenting, visibility, modifiers, constraints
ob_lamp.location = (4.076, 1.005, 5.904)
ob_lamp.rotation_euler = (0.6503, 0.05522, 1.866)
ob_lamp.lock_rotations_4d = False
ob_lamp.empty_display_type = 'ARROWS'
ob_lamp.color = (0.0, 0.0, 0.0, 0.0)
ob_lamp.lineart.crease_threshold = 0.0
ob_camera.location = (7.481, -6.508, 5.344)
ob_camera.rotation_euler = (1.109, 0.0, 0.8149)
ob_camera.lock_rotations_4d = False
ob_camera.empty_display_type = 'ARROWS'
ob_camera.color = (0.0, 0.0, 0.0, 0.0)
ob_camera.display_type = 'WIRE'
ob_camera.lineart.crease_threshold = 0.0
ob_cup.location = (0.0, 0.0, 0.0)
ob_cup.lock_rotations_4d = False
ob_cup.empty_display_type = 'ARROWS'
ob_cup.lineart.crease_threshold = 0.0

# ---- collection membership
col_collection_1.objects.link(ob_lamp)
col_collection_1.objects.link(ob_camera)
col_collection_1.objects.link(ob_cup)

# ---- scene / render settings (as saved in the file)
scene.camera = ob_camera
scene.frame_start = 1; scene.frame_end = 250; scene.frame_set(1)
scene.render.engine = 'BLENDER_EEVEE_NEXT'
scene.render.resolution_percentage = 50
scene.render.dither_intensity = 0.0
scene.cycles.use_denoising = False
scene.cycles.samples = 128
scene.cycles.sampling_pattern = 'TABULATED_SOBOL'
scene.cycles.use_adaptive_sampling = False
scene.cycles.use_light_tree = False
scene.cycles.blur_glossy = 0.0
scene.cycles.sample_clamp_indirect = 0.0
scene.view_settings.view_transform = 'Standard'
bpy.context.view_layer.update()
